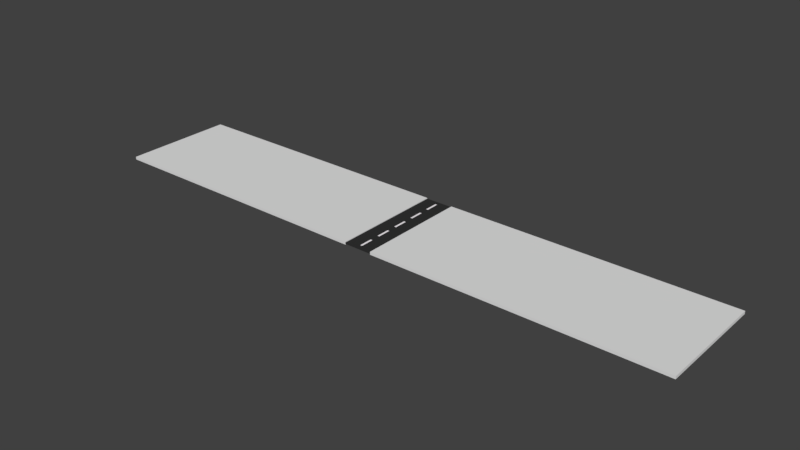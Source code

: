 # Source: section_1_model.blend  (saved by Blender 2.77.0; exported with 4.5.12 LTS)
import bpy
from mathutils import Matrix  # noqa: F401  (used for matrix-valued properties, if any)

bpy.ops.wm.read_factory_settings(use_empty=True)
scene = bpy.context.scene
scene.name = 'Scene'

# ---- collections
col_collection_1 = bpy.data.collections.new('Collection 1'); scene.collection.children.link(col_collection_1)

# ---- materials (node trees are filled in below, after node groups)
mat_material_000 = bpy.data.materials.new('Material.000')
mat_material_000.alpha_threshold = 0.0
mat_material_000.use_transparent_shadow = False
mat_material_000.diffuse_color = (0.0331, 0.0331, 0.0331, 1.0)
mat_material_000.roughness = 0.5
mat_material_003 = bpy.data.materials.new('Material.003')
mat_material_003.alpha_threshold = 0.0
mat_material_003.use_transparent_shadow = False
mat_material_003.diffuse_color = (1.0, 0.9576, 0.9893, 1.0)
mat_material_003.roughness = 0.5

# ---- material node trees

# ---- world
world_world = bpy.data.worlds.new('World'); scene.world = world_world
world_world.color = (0.05088, 0.05088, 0.05088)
world_world.use_sun_shadow = False
world_world.sun_shadow_jitter_overblur = 0.0
world_world.cycles.sampling_method = 'MANUAL'

# ---- meshes
me_cube = bpy.data.meshes.new('Cube')
me_cube.from_pydata([(-42.28, -16.02, -0.1), (-42.28, -16.02, 0.3), (-42.28, 0.0002146, -0.1), (-42.28, 0.0002146, 0.3), (-1.993, -16.02, -0.1), (-1.993, -16.02, 0.3), (-1.993, 0.0002146, -0.1), (-1.993, 0.0002146, 0.3)], [], [(1, 3, 2, 0), (3, 7, 6, 2), (7, 5, 4, 6), (5, 1, 0, 4), (0, 2, 6, 4), (5, 7, 3, 1)])
me_cube.use_remesh_preserve_volume = False
me_cube.use_remesh_preserve_attributes = False
me_cube.use_mirror_vertex_groups = False
me_cube.update()
me_cube_000 = bpy.data.meshes.new('Cube.000')
me_cube_000.from_pydata([(-2.005, -4.292e-06, -0.0005355), (-2.005, -4.292e-06, 0.1995), (1.995, -5.245e-06, -0.0005355), (1.995, -5.245e-06, 0.1995), (-2.005, -16.0, -0.0005355), (-2.005, -16.0, 0.1995), (1.995, -16.0, -0.0005355), (1.995, -16.0, 0.1995), (-1.433, -4.768e-06, 0.1995), (-0.8618, -4.768e-06, 0.1995), (-0.2903, -4.768e-06, 0.1995), (0.2811, -4.768e-06, 0.1995), (0.8525, -4.768e-06, 0.1995), (1.424, -4.768e-06, 0.1995), (1.424, -4.768e-06, -0.0005355), (0.8525, -4.768e-06, -0.0005355), (0.2811, -4.768e-06, -0.0005355), (-0.2903, -4.768e-06, -0.0005355), (-0.8618, -4.768e-06, -0.0005355), (-1.433, -4.768e-06, -0.0005355), (1.424, -16.0, 0.1995), (0.8525, -16.0, 0.1995), (0.2811, -16.0, 0.1995), (-0.2903, -16.0, 0.1995), (-0.8618, -16.0, 0.1995), (-1.433, -16.0, 0.1995), (-1.433, -16.0, -0.0005355), (-0.8618, -16.0, -0.0005355), (-0.2903, -16.0, -0.0005355), (0.2811, -16.0, -0.0005355), (0.8525, -16.0, -0.0005355), (1.424, -16.0, -0.0005355), (1.995, -0.64, 0.1995), (1.995, -1.28, 0.1995), (1.995, -1.92, 0.1995), (1.995, -2.56, 0.1995), (1.995, -3.2, 0.1995), (1.995, -3.84, 0.1995), (1.995, -4.48, 0.1995), (1.995, -5.12, 0.1995), (1.995, -5.76, 0.1995), (1.995, -6.4, 0.1995), (1.995, -7.04, 0.1995), (1.995, -7.68, 0.1995), (1.995, -8.32, 0.1995), (1.995, -8.96, 0.1995), (1.995, -9.6, 0.1995), (1.995, -10.24, 0.1995), (1.995, -10.88, 0.1995), (1.995, -11.52, 0.1995), (1.995, -12.16, 0.1995), (1.995, -12.8, 0.1995), (1.995, -13.44, 0.1995), (1.995, -14.08, 0.1995), (1.995, -14.72, 0.1995), (1.995, -15.36, 0.1995), (1.995, -15.36, -0.0005355), (1.995, -14.72, -0.0005355), (1.995, -14.08, -0.0005355), (1.995, -13.44, -0.0005355), (1.995, -12.8, -0.0005355), (1.995, -12.16, -0.0005355), (1.995, -11.52, -0.0005355), (1.995, -10.88, -0.0005355), (1.995, -10.24, -0.0005355), (1.995, -9.6, -0.0005355), (1.995, -8.96, -0.0005355), (1.995, -8.32, -0.0005355), (1.995, -7.68, -0.0005355), (1.995, -7.04, -0.0005355), (1.995, -6.4, -0.0005355), (1.995, -5.76, -0.0005355), (1.995, -5.12, -0.0005355), (1.995, -4.48, -0.0005355), (1.995, -3.84, -0.0005355), (1.995, -3.2, -0.0005355), (1.995, -2.56, -0.0005355), (1.995, -1.92, -0.0005355), (1.995, -1.28, -0.0005355), (1.995, -0.64, -0.0005355), (-2.005, -15.36, 0.1995), (-2.005, -14.72, 0.1995), (-2.005, -14.08, 0.1995), (-2.005, -13.44, 0.1995), (-2.005, -12.8, 0.1995), (-2.005, -12.16, 0.1995), (-2.005, -11.52, 0.1995), (-2.005, -10.88, 0.1995), (-2.005, -10.24, 0.1995), (-2.005, -9.6, 0.1995), (-2.005, -8.96, 0.1995), (-2.005, -8.32, 0.1995), (-2.005, -7.68, 0.1995), (-2.005, -7.04, 0.1995), (-2.005, -6.4, 0.1995), (-2.005, -5.76, 0.1995), (-2.005, -5.12, 0.1995), (-2.005, -4.48, 0.1995), (-2.005, -3.84, 0.1995), (-2.005, -3.2, 0.1995), (-2.005, -2.56, 0.1995), (-2.005, -1.92, 0.1995), (-2.005, -1.28, 0.1995), (-2.005, -0.64, 0.1995), (-2.005, -0.64, -0.0005355), (-2.005, -1.28, -0.0005355), (-2.005, -1.92, -0.0005355), (-2.005, -2.56, -0.0005355), (-2.005, -3.2, -0.0005355), (-2.005, -3.84, -0.0005355), (-2.005, -4.48, -0.0005355), (-2.005, -5.12, -0.0005355), (-2.005, -5.76, -0.0005355), (-2.005, -6.4, -0.0005355), (-2.005, -7.04, -0.0005355), (-2.005, -7.68, -0.0005355), (-2.005, -8.32, -0.0005355), (-2.005, -8.96, -0.0005355), (-2.005, -9.6, -0.0005355), (-2.005, -10.24, -0.0005355), (-2.005, -10.88, -0.0005355), (-2.005, -11.52, -0.0005355), (-2.005, -12.16, -0.0005355), (-2.005, -12.8, -0.0005355), (-2.005, -13.44, -0.0005355), (-2.005, -14.08, -0.0005355), (-2.005, -14.72, -0.0005355), (-2.005, -15.36, -0.0005355), (-1.433, -15.36, 0.1995), (-1.433, -14.72, 0.1995), (-1.433, -14.08, 0.1995), (-1.433, -13.44, 0.1995), (-1.433, -12.8, 0.1995), (-1.433, -12.16, 0.1995), (-1.433, -11.52, 0.1995), (-1.433, -10.88, 0.1995), (-1.433, -10.24, 0.1995), (-1.433, -9.6, 0.1995), (-1.433, -8.96, 0.1995), (-1.433, -8.32, 0.1995), (-1.433, -7.68, 0.1995), (-1.433, -7.04, 0.1995), (-1.433, -6.4, 0.1995), (-1.433, -5.76, 0.1995), (-1.433, -5.12, 0.1995), (-1.433, -4.48, 0.1995), (-1.433, -3.84, 0.1995), (-1.433, -3.2, 0.1995), (-1.433, -2.56, 0.1995), (-1.433, -1.92, 0.1995), (-1.433, -1.28, 0.1995), (-1.433, -0.64, 0.1995), (-0.8618, -15.36, 0.1995), (-0.8618, -14.72, 0.1995), (-0.8618, -14.08, 0.1995), (-0.8618, -13.44, 0.1995), (-0.8618, -12.8, 0.1995), (-0.8618, -12.16, 0.1995), (-0.8618, -11.52, 0.1995), (-0.8618, -10.88, 0.1995), (-0.8618, -10.24, 0.1995), (-0.8618, -9.6, 0.1995), (-0.8618, -8.96, 0.1995), (-0.8618, -8.32, 0.1995), (-0.8618, -7.68, 0.1995), (-0.8618, -7.04, 0.1995), (-0.8618, -6.4, 0.1995), (-0.8618, -5.76, 0.1995), (-0.8618, -5.12, 0.1995), (-0.8618, -4.48, 0.1995), (-0.8618, -3.84, 0.1995), (-0.8618, -3.2, 0.1995), (-0.8618, -2.56, 0.1995), (-0.8618, -1.92, 0.1995), (-0.8618, -1.28, 0.1995), (-0.8618, -0.64, 0.1995), (-0.2903, -15.36, 0.1995), (-0.2903, -14.72, 0.1995), (-0.2903, -14.08, 0.1995), (-0.2903, -13.44, 0.1995), (-0.2903, -12.8, 0.1995), (-0.2903, -12.16, 0.1995), (-0.2903, -11.52, 0.1995), (-0.2903, -10.88, 0.1995), (-0.2903, -10.24, 0.1995), (-0.2903, -9.6, 0.1995), (-0.2903, -8.96, 0.1995), (-0.2903, -8.32, 0.1995), (-0.2903, -7.68, 0.1995), (-0.2903, -7.04, 0.1995), (-0.2903, -6.4, 0.1995), (-0.2903, -5.76, 0.1995), (-0.2903, -5.12, 0.1995), (-0.2903, -4.48, 0.1995), (-0.2903, -3.84, 0.1995), (-0.2903, -3.2, 0.1995), (-0.2903, -2.56, 0.1995), (-0.2903, -1.92, 0.1995), (-0.2903, -1.28, 0.1995), (-0.2903, -0.64, 0.1995), (0.2811, -15.36, 0.1995), (0.2811, -14.72, 0.1995), (0.2811, -14.08, 0.1995), (0.2811, -13.44, 0.1995), (0.2811, -12.8, 0.1995), (0.2811, -12.16, 0.1995), (0.2811, -11.52, 0.1995), (0.2811, -10.88, 0.1995), (0.2811, -10.24, 0.1995), (0.2811, -9.6, 0.1995), (0.2811, -8.96, 0.1995), (0.2811, -8.32, 0.1995), (0.2811, -7.68, 0.1995), (0.2811, -7.04, 0.1995), (0.2811, -6.4, 0.1995), (0.2811, -5.76, 0.1995), (0.2811, -5.12, 0.1995), (0.2811, -4.48, 0.1995), (0.2811, -3.84, 0.1995), (0.2811, -3.2, 0.1995), (0.2811, -2.56, 0.1995), (0.2811, -1.92, 0.1995), (0.2811, -1.28, 0.1995), (0.2811, -0.64, 0.1995), (0.8525, -15.36, 0.1995), (0.8525, -14.72, 0.1995), (0.8525, -14.08, 0.1995), (0.8525, -13.44, 0.1995), (0.8525, -12.8, 0.1995), (0.8525, -12.16, 0.1995), (0.8525, -11.52, 0.1995), (0.8525, -10.88, 0.1995), (0.8525, -10.24, 0.1995), (0.8525, -9.6, 0.1995), (0.8525, -8.96, 0.1995), (0.8525, -8.32, 0.1995), (0.8525, -7.68, 0.1995), (0.8525, -7.04, 0.1995), (0.8525, -6.4, 0.1995), (0.8525, -5.76, 0.1995), (0.8525, -5.12, 0.1995), (0.8525, -4.48, 0.1995), (0.8525, -3.84, 0.1995), (0.8525, -3.2, 0.1995), (0.8525, -2.56, 0.1995), (0.8525, -1.92, 0.1995), (0.8525, -1.28, 0.1995), (0.8525, -0.64, 0.1995), (1.424, -15.36, 0.1995), (1.424, -14.72, 0.1995), (1.424, -14.08, 0.1995), (1.424, -13.44, 0.1995), (1.424, -12.8, 0.1995), (1.424, -12.16, 0.1995), (1.424, -11.52, 0.1995), (1.424, -10.88, 0.1995), (1.424, -10.24, 0.1995), (1.424, -9.6, 0.1995), (1.424, -8.96, 0.1995), (1.424, -8.32, 0.1995), (1.424, -7.68, 0.1995), (1.424, -7.04, 0.1995), (1.424, -6.4, 0.1995), (1.424, -5.76, 0.1995), (1.424, -5.12, 0.1995), (1.424, -4.48, 0.1995), (1.424, -3.84, 0.1995), (1.424, -3.2, 0.1995), (1.424, -2.56, 0.1995), (1.424, -1.92, 0.1995), (1.424, -1.28, 0.1995), (1.424, -0.64, 0.1995), (-1.433, -0.64, -0.0005355), (-1.433, -1.28, -0.0005355), (-1.433, -1.92, -0.0005355), (-1.433, -2.56, -0.0005355), (-1.433, -3.2, -0.0005355), (-1.433, -3.84, -0.0005355), (-1.433, -4.48, -0.0005355), (-1.433, -5.12, -0.0005355), (-1.433, -5.76, -0.0005355), (-1.433, -6.4, -0.0005355), (-1.433, -7.04, -0.0005355), (-1.433, -7.68, -0.0005355), (-1.433, -8.32, -0.0005355), (-1.433, -8.96, -0.0005355), (-1.433, -9.6, -0.0005355), (-1.433, -10.24, -0.0005355), (-1.433, -10.88, -0.0005355), (-1.433, -11.52, -0.0005355), (-1.433, -12.16, -0.0005355), (-1.433, -12.8, -0.0005355), (-1.433, -13.44, -0.0005355), (-1.433, -14.08, -0.0005355), (-1.433, -14.72, -0.0005355), (-1.433, -15.36, -0.0005355), (-0.8618, -0.64, -0.0005355), (-0.8618, -1.28, -0.0005355), (-0.8618, -1.92, -0.0005355), (-0.8618, -2.56, -0.0005355), (-0.8618, -3.2, -0.0005355), (-0.8618, -3.84, -0.0005355), (-0.8618, -4.48, -0.0005355), (-0.8618, -5.12, -0.0005355), (-0.8618, -5.76, -0.0005355), (-0.8618, -6.4, -0.0005355), (-0.8618, -7.04, -0.0005355), (-0.8618, -7.68, -0.0005355), (-0.8618, -8.32, -0.0005355), (-0.8618, -8.96, -0.0005355), (-0.8618, -9.6, -0.0005355), (-0.8618, -10.24, -0.0005355), (-0.8618, -10.88, -0.0005355), (-0.8618, -11.52, -0.0005355), (-0.8618, -12.16, -0.0005355), (-0.8618, -12.8, -0.0005355), (-0.8618, -13.44, -0.0005355), (-0.8618, -14.08, -0.0005355), (-0.8618, -14.72, -0.0005355), (-0.8618, -15.36, -0.0005355), (-0.2903, -0.64, -0.0005355), (-0.2903, -1.28, -0.0005355), (-0.2903, -1.92, -0.0005355), (-0.2903, -2.56, -0.0005355), (-0.2903, -3.2, -0.0005355), (-0.2903, -3.84, -0.0005355), (-0.2903, -4.48, -0.0005355), (-0.2903, -5.12, -0.0005355), (-0.2903, -5.76, -0.0005355), (-0.2903, -6.4, -0.0005355), (-0.2903, -7.04, -0.0005355), (-0.2903, -7.68, -0.0005355), (-0.2903, -8.32, -0.0005355), (-0.2903, -8.96, -0.0005355), (-0.2903, -9.6, -0.0005355), (-0.2903, -10.24, -0.0005355), (-0.2903, -10.88, -0.0005355), (-0.2903, -11.52, -0.0005355), (-0.2903, -12.16, -0.0005355), (-0.2903, -12.8, -0.0005355), (-0.2903, -13.44, -0.0005355), (-0.2903, -14.08, -0.0005355), (-0.2903, -14.72, -0.0005355), (-0.2903, -15.36, -0.0005355), (0.2811, -0.64, -0.0005355), (0.2811, -1.28, -0.0005355), (0.2811, -1.92, -0.0005355), (0.2811, -2.56, -0.0005355), (0.2811, -3.2, -0.0005355), (0.2811, -3.84, -0.0005355), (0.2811, -4.48, -0.0005355), (0.2811, -5.12, -0.0005355), (0.2811, -5.76, -0.0005355), (0.2811, -6.4, -0.0005355), (0.2811, -7.04, -0.0005355), (0.2811, -7.68, -0.0005355), (0.2811, -8.32, -0.0005355), (0.2811, -8.96, -0.0005355), (0.2811, -9.6, -0.0005355), (0.2811, -10.24, -0.0005355), (0.2811, -10.88, -0.0005355), (0.2811, -11.52, -0.0005355), (0.2811, -12.16, -0.0005355), (0.2811, -12.8, -0.0005355), (0.2811, -13.44, -0.0005355), (0.2811, -14.08, -0.0005355), (0.2811, -14.72, -0.0005355), (0.2811, -15.36, -0.0005355), (0.8525, -0.64, -0.0005355), (0.8525, -1.28, -0.0005355), (0.8525, -1.92, -0.0005355), (0.8525, -2.56, -0.0005355), (0.8525, -3.2, -0.0005355), (0.8525, -3.84, -0.0005355), (0.8525, -4.48, -0.0005355), (0.8525, -5.12, -0.0005355), (0.8525, -5.76, -0.0005355), (0.8525, -6.4, -0.0005355), (0.8525, -7.04, -0.0005355), (0.8525, -7.68, -0.0005355), (0.8525, -8.32, -0.0005355), (0.8525, -8.96, -0.0005355), (0.8525, -9.6, -0.0005355), (0.8525, -10.24, -0.0005355), (0.8525, -10.88, -0.0005355), (0.8525, -11.52, -0.0005355), (0.8525, -12.16, -0.0005355), (0.8525, -12.8, -0.0005355), (0.8525, -13.44, -0.0005355), (0.8525, -14.08, -0.0005355), (0.8525, -14.72, -0.0005355), (0.8525, -15.36, -0.0005355), (1.424, -0.64, -0.0005355), (1.424, -1.28, -0.0005355), (1.424, -1.92, -0.0005355), (1.424, -2.56, -0.0005355), (1.424, -3.2, -0.0005355), (1.424, -3.84, -0.0005355), (1.424, -4.48, -0.0005355), (1.424, -5.12, -0.0005355), (1.424, -5.76, -0.0005355), (1.424, -6.4, -0.0005355), (1.424, -7.04, -0.0005355), (1.424, -7.68, -0.0005355), (1.424, -8.32, -0.0005355), (1.424, -8.96, -0.0005355), (1.424, -9.6, -0.0005355), (1.424, -10.24, -0.0005355), (1.424, -10.88, -0.0005355), (1.424, -11.52, -0.0005355), (1.424, -12.16, -0.0005355), (1.424, -12.8, -0.0005355), (1.424, -13.44, -0.0005355), (1.424, -14.08, -0.0005355), (1.424, -14.72, -0.0005355), (1.424, -15.36, -0.0005355), (-0.1475, -4.768e-06, 0.1995), (-0.004618, -4.768e-06, 0.1995), (0.1382, -4.768e-06, 0.1995), (0.1382, -4.768e-06, -0.0005355), (-0.004618, -4.768e-06, -0.0005355), (-0.1475, -4.768e-06, -0.0005355), (0.1382, -16.0, 0.1995), (-0.004622, -16.0, 0.1995), (-0.1475, -16.0, 0.1995), (-0.1475, -16.0, -0.0005355), (-0.004622, -16.0, -0.0005355), (0.1382, -16.0, -0.0005355), (0.1382, -0.64, -0.0005355), (-0.004618, -0.64, -0.0005355), (-0.1475, -0.64, -0.0005355), (0.1382, -1.28, -0.0005355), (-0.004619, -1.28, -0.0005355), (-0.1475, -1.28, -0.0005355), (0.1382, -1.92, -0.0005355), (-0.004619, -1.92, -0.0005355), (-0.1475, -1.92, -0.0005355), (0.1382, -2.56, -0.0005355), (-0.004619, -2.56, -0.0005355), (-0.1475, -2.56, -0.0005355), (0.1382, -3.2, -0.0005355), (-0.004619, -3.2, -0.0005355), (-0.1475, -3.2, -0.0005355), (0.1382, -3.84, -0.0005355), (-0.004619, -3.84, -0.0005355), (-0.1475, -3.84, -0.0005355), (0.1382, -4.48, -0.0005355), (-0.004619, -4.48, -0.0005355), (-0.1475, -4.48, -0.0005355), (0.1382, -5.12, -0.0005355), (-0.004619, -5.12, -0.0005355), (-0.1475, -5.12, -0.0005355), (0.1382, -5.76, -0.0005355), (-0.00462, -5.76, -0.0005355), (-0.1475, -5.76, -0.0005355), (0.1382, -6.4, -0.0005355), (-0.00462, -6.4, -0.0005355), (-0.1475, -6.4, -0.0005355), (0.1382, -7.04, -0.0005355), (-0.00462, -7.04, -0.0005355), (-0.1475, -7.04, -0.0005355), (0.1382, -7.68, -0.0005355), (-0.00462, -7.68, -0.0005355), (-0.1475, -7.68, -0.0005355), (0.1382, -8.32, -0.0005355), (-0.00462, -8.32, -0.0005355), (-0.1475, -8.32, -0.0005355), (0.1382, -8.96, -0.0005355), (-0.00462, -8.96, -0.0005355), (-0.1475, -8.96, -0.0005355), (0.1382, -9.6, -0.0005355), (-0.004621, -9.6, -0.0005355), (-0.1475, -9.6, -0.0005355), (0.1382, -10.24, -0.0005355), (-0.004621, -10.24, -0.0005355), (-0.1475, -10.24, -0.0005355), (0.1382, -10.88, -0.0005355), (-0.004621, -10.88, -0.0005355), (-0.1475, -10.88, -0.0005355), (0.1382, -11.52, -0.0005355), (-0.004621, -11.52, -0.0005355), (-0.1475, -11.52, -0.0005355), (0.1382, -12.16, -0.0005355), (-0.004621, -12.16, -0.0005355), (-0.1475, -12.16, -0.0005355), (0.1382, -12.8, -0.0005355), (-0.004621, -12.8, -0.0005355), (-0.1475, -12.8, -0.0005355), (0.1382, -13.44, -0.0005355), (-0.004621, -13.44, -0.0005355), (-0.1475, -13.44, -0.0005355), (0.1382, -14.08, -0.0005355), (-0.004622, -14.08, -0.0005355), (-0.1475, -14.08, -0.0005355), (0.1382, -14.72, -0.0005355), (-0.004622, -14.72, -0.0005355), (-0.1475, -14.72, -0.0005355), (0.1382, -15.36, -0.0005355), (-0.004622, -15.36, -0.0005355), (-0.1475, -15.36, -0.0005355), (0.1382, -15.36, 0.1995), (-0.004622, -15.36, 0.1995), (-0.1475, -15.36, 0.1995), (0.1382, -14.72, 0.1995), (-0.004622, -14.72, 0.1995), (-0.1475, -14.72, 0.1995), (0.1382, -14.08, 0.1995), (-0.004622, -14.08, 0.1995), (-0.1475, -14.08, 0.1995), (0.1382, -13.44, 0.1995), (-0.004621, -13.44, 0.1995), (-0.1475, -13.44, 0.1995), (0.1382, -12.8, 0.1995), (-0.004621, -12.8, 0.1995), (-0.1475, -12.8, 0.1995), (0.1382, -12.16, 0.1995), (-0.004621, -12.16, 0.1995), (-0.1475, -12.16, 0.1995), (0.1382, -11.52, 0.1995), (-0.004621, -11.52, 0.1995), (-0.1475, -11.52, 0.1995), (0.1382, -10.88, 0.1995), (-0.004621, -10.88, 0.1995), (-0.1475, -10.88, 0.1995), (0.1382, -10.24, 0.1995), (-0.004621, -10.24, 0.1995), (-0.1475, -10.24, 0.1995), (0.1382, -9.6, 0.1995), (-0.004621, -9.6, 0.1995), (-0.1475, -9.6, 0.1995), (0.1382, -8.96, 0.1995), (-0.00462, -8.96, 0.1995), (-0.1475, -8.96, 0.1995), (0.1382, -8.32, 0.1995), (-0.00462, -8.32, 0.1995), (-0.1475, -8.32, 0.1995), (0.1382, -7.68, 0.1995), (-0.00462, -7.68, 0.1995), (-0.1475, -7.68, 0.1995), (0.1382, -7.04, 0.1995), (-0.00462, -7.04, 0.1995), (-0.1475, -7.04, 0.1995), (0.1382, -6.4, 0.1995), (-0.00462, -6.4, 0.1995), (-0.1475, -6.4, 0.1995), (0.1382, -5.76, 0.1995), (-0.00462, -5.76, 0.1995), (-0.1475, -5.76, 0.1995), (0.1382, -5.12, 0.1995), (-0.004619, -5.12, 0.1995), (-0.1475, -5.12, 0.1995), (0.1382, -4.48, 0.1995), (-0.004619, -4.48, 0.1995), (-0.1475, -4.48, 0.1995), (0.1382, -3.84, 0.1995), (-0.004619, -3.84, 0.1995), (-0.1475, -3.84, 0.1995), (0.1382, -3.2, 0.1995), (-0.004619, -3.2, 0.1995), (-0.1475, -3.2, 0.1995), (0.1382, -2.56, 0.1995), (-0.004619, -2.56, 0.1995), (-0.1475, -2.56, 0.1995), (0.1382, -1.92, 0.1995), (-0.004619, -1.92, 0.1995), (-0.1475, -1.92, 0.1995), (0.1382, -1.28, 0.1995), (-0.004619, -1.28, 0.1995), (-0.1475, -1.28, 0.1995), (0.1382, -0.64, 0.1995), (-0.004618, -0.64, 0.1995), (-0.1475, -0.64, 0.1995)], [], [(13, 3, 2, 14), (55, 7, 6, 56), (25, 5, 4, 26), (103, 1, 0, 104), (415, 56, 6, 31), (271, 32, 3, 13), (103, 151, 8, 1), (151, 175, 9, 8), (175, 199, 10, 9), (569, 223, 11, 418), (223, 247, 12, 11), (247, 271, 13, 12), (127, 295, 26, 4), (295, 319, 27, 26), (319, 343, 28, 27), (497, 367, 29, 427), (367, 391, 30, 29), (391, 415, 31, 30), (7, 20, 31, 6), (20, 21, 30, 31), (21, 22, 29, 30), (424, 23, 28, 425), (23, 24, 27, 28), (24, 25, 26, 27), (1, 8, 19, 0), (8, 9, 18, 19), (9, 10, 17, 18), (418, 11, 16, 419), (11, 12, 15, 16), (12, 13, 14, 15), (15, 14, 392, 368), (368, 392, 393, 369), (369, 393, 394, 370), (370, 394, 395, 371), (371, 395, 396, 372), (372, 396, 397, 373), (373, 397, 398, 374), (374, 398, 399, 375), (375, 399, 400, 376), (376, 400, 401, 377), (377, 401, 402, 378), (378, 402, 403, 379), (379, 403, 404, 380), (380, 404, 405, 381), (381, 405, 406, 382), (382, 406, 407, 383), (383, 407, 408, 384), (384, 408, 409, 385), (385, 409, 410, 386), (386, 410, 411, 387), (387, 411, 412, 388), (388, 412, 413, 389), (389, 413, 414, 390), (390, 414, 415, 391), (16, 15, 368, 344), (344, 368, 369, 345), (345, 369, 370, 346), (346, 370, 371, 347), (347, 371, 372, 348), (348, 372, 373, 349), (349, 373, 374, 350), (350, 374, 375, 351), (351, 375, 376, 352), (352, 376, 377, 353), (353, 377, 378, 354), (354, 378, 379, 355), (355, 379, 380, 356), (356, 380, 381, 357), (357, 381, 382, 358), (358, 382, 383, 359), (359, 383, 384, 360), (360, 384, 385, 361), (361, 385, 386, 362), (362, 386, 387, 363), (363, 387, 388, 364), (364, 388, 389, 365), (365, 389, 390, 366), (366, 390, 391, 367), (419, 16, 344, 428), (428, 344, 345, 431), (431, 345, 346, 434), (434, 346, 347, 437), (437, 347, 348, 440), (440, 348, 349, 443), (443, 349, 350, 446), (446, 350, 351, 449), (449, 351, 352, 452), (452, 352, 353, 455), (455, 353, 354, 458), (458, 354, 355, 461), (461, 355, 356, 464), (464, 356, 357, 467), (467, 357, 358, 470), (470, 358, 359, 473), (473, 359, 360, 476), (476, 360, 361, 479), (479, 361, 362, 482), (482, 362, 363, 485), (485, 363, 364, 488), (488, 364, 365, 491), (491, 365, 366, 494), (494, 366, 367, 497), (18, 17, 320, 296), (296, 320, 321, 297), (297, 321, 322, 298), (298, 322, 323, 299), (299, 323, 324, 300), (300, 324, 325, 301), (301, 325, 326, 302), (302, 326, 327, 303), (303, 327, 328, 304), (304, 328, 329, 305), (305, 329, 330, 306), (306, 330, 331, 307), (307, 331, 332, 308), (308, 332, 333, 309), (309, 333, 334, 310), (310, 334, 335, 311), (311, 335, 336, 312), (312, 336, 337, 313), (313, 337, 338, 314), (314, 338, 339, 315), (315, 339, 340, 316), (316, 340, 341, 317), (317, 341, 342, 318), (318, 342, 343, 319), (19, 18, 296, 272), (272, 296, 297, 273), (273, 297, 298, 274), (274, 298, 299, 275), (275, 299, 300, 276), (276, 300, 301, 277), (277, 301, 302, 278), (278, 302, 303, 279), (279, 303, 304, 280), (280, 304, 305, 281), (281, 305, 306, 282), (282, 306, 307, 283), (283, 307, 308, 284), (284, 308, 309, 285), (285, 309, 310, 286), (286, 310, 311, 287), (287, 311, 312, 288), (288, 312, 313, 289), (289, 313, 314, 290), (290, 314, 315, 291), (291, 315, 316, 292), (292, 316, 317, 293), (293, 317, 318, 294), (294, 318, 319, 295), (0, 19, 272, 104), (104, 272, 273, 105), (105, 273, 274, 106), (106, 274, 275, 107), (107, 275, 276, 108), (108, 276, 277, 109), (109, 277, 278, 110), (110, 278, 279, 111), (111, 279, 280, 112), (112, 280, 281, 113), (113, 281, 282, 114), (114, 282, 283, 115), (115, 283, 284, 116), (116, 284, 285, 117), (117, 285, 286, 118), (118, 286, 287, 119), (119, 287, 288, 120), (120, 288, 289, 121), (121, 289, 290, 122), (122, 290, 291, 123), (123, 291, 292, 124), (124, 292, 293, 125), (125, 293, 294, 126), (126, 294, 295, 127), (21, 20, 248, 224), (224, 248, 249, 225), (225, 249, 250, 226), (226, 250, 251, 227), (227, 251, 252, 228), (228, 252, 253, 229), (229, 253, 254, 230), (230, 254, 255, 231), (231, 255, 256, 232), (232, 256, 257, 233), (233, 257, 258, 234), (234, 258, 259, 235), (235, 259, 260, 236), (236, 260, 261, 237), (237, 261, 262, 238), (238, 262, 263, 239), (239, 263, 264, 240), (240, 264, 265, 241), (241, 265, 266, 242), (242, 266, 267, 243), (243, 267, 268, 244), (244, 268, 269, 245), (245, 269, 270, 246), (246, 270, 271, 247), (22, 21, 224, 200), (200, 224, 225, 201), (201, 225, 226, 202), (202, 226, 227, 203), (203, 227, 228, 204), (204, 228, 229, 205), (205, 229, 230, 206), (206, 230, 231, 207), (207, 231, 232, 208), (208, 232, 233, 209), (209, 233, 234, 210), (210, 234, 235, 211), (211, 235, 236, 212), (212, 236, 237, 213), (213, 237, 238, 214), (214, 238, 239, 215), (215, 239, 240, 216), (216, 240, 241, 217), (217, 241, 242, 218), (218, 242, 243, 219), (219, 243, 244, 220), (220, 244, 245, 221), (221, 245, 246, 222), (222, 246, 247, 223), (422, 22, 200, 500), (500, 200, 201, 503), (503, 201, 202, 506), (506, 202, 203, 509), (509, 203, 204, 512), (512, 204, 205, 515), (515, 205, 206, 518), (518, 206, 207, 521), (521, 207, 208, 524), (524, 208, 209, 527), (527, 209, 210, 530), (530, 210, 211, 533), (533, 211, 212, 536), (536, 212, 213, 539), (539, 213, 214, 542), (542, 214, 215, 545), (545, 215, 216, 548), (548, 216, 217, 551), (551, 217, 218, 554), (554, 218, 219, 557), (557, 219, 220, 560), (560, 220, 221, 563), (563, 221, 222, 566), (566, 222, 223, 569), (24, 23, 176, 152), (152, 176, 177, 153), (153, 177, 178, 154), (154, 178, 179, 155), (155, 179, 180, 156), (156, 180, 181, 157), (157, 181, 182, 158), (158, 182, 183, 159), (159, 183, 184, 160), (160, 184, 185, 161), (161, 185, 186, 162), (162, 186, 187, 163), (163, 187, 188, 164), (164, 188, 189, 165), (165, 189, 190, 166), (166, 190, 191, 167), (167, 191, 192, 168), (168, 192, 193, 169), (169, 193, 194, 170), (170, 194, 195, 171), (171, 195, 196, 172), (172, 196, 197, 173), (173, 197, 198, 174), (174, 198, 199, 175), (25, 24, 152, 128), (128, 152, 153, 129), (129, 153, 154, 130), (130, 154, 155, 131), (131, 155, 156, 132), (132, 156, 157, 133), (133, 157, 158, 134), (134, 158, 159, 135), (135, 159, 160, 136), (136, 160, 161, 137), (137, 161, 162, 138), (138, 162, 163, 139), (139, 163, 164, 140), (140, 164, 165, 141), (141, 165, 166, 142), (142, 166, 167, 143), (143, 167, 168, 144), (144, 168, 169, 145), (145, 169, 170, 146), (146, 170, 171, 147), (147, 171, 172, 148), (148, 172, 173, 149), (149, 173, 174, 150), (150, 174, 175, 151), (5, 25, 128, 80), (80, 128, 129, 81), (81, 129, 130, 82), (82, 130, 131, 83), (83, 131, 132, 84), (84, 132, 133, 85), (85, 133, 134, 86), (86, 134, 135, 87), (87, 135, 136, 88), (88, 136, 137, 89), (89, 137, 138, 90), (90, 138, 139, 91), (91, 139, 140, 92), (92, 140, 141, 93), (93, 141, 142, 94), (94, 142, 143, 95), (95, 143, 144, 96), (96, 144, 145, 97), (97, 145, 146, 98), (98, 146, 147, 99), (99, 147, 148, 100), (100, 148, 149, 101), (101, 149, 150, 102), (102, 150, 151, 103), (20, 7, 55, 248), (248, 55, 54, 249), (249, 54, 53, 250), (250, 53, 52, 251), (251, 52, 51, 252), (252, 51, 50, 253), (253, 50, 49, 254), (254, 49, 48, 255), (255, 48, 47, 256), (256, 47, 46, 257), (257, 46, 45, 258), (258, 45, 44, 259), (259, 44, 43, 260), (260, 43, 42, 261), (261, 42, 41, 262), (262, 41, 40, 263), (263, 40, 39, 264), (264, 39, 38, 265), (265, 38, 37, 266), (266, 37, 36, 267), (267, 36, 35, 268), (268, 35, 34, 269), (269, 34, 33, 270), (270, 33, 32, 271), (14, 2, 79, 392), (392, 79, 78, 393), (393, 78, 77, 394), (394, 77, 76, 395), (395, 76, 75, 396), (396, 75, 74, 397), (397, 74, 73, 398), (398, 73, 72, 399), (399, 72, 71, 400), (400, 71, 70, 401), (401, 70, 69, 402), (402, 69, 68, 403), (403, 68, 67, 404), (404, 67, 66, 405), (405, 66, 65, 406), (406, 65, 64, 407), (407, 64, 63, 408), (408, 63, 62, 409), (409, 62, 61, 410), (410, 61, 60, 411), (411, 60, 59, 412), (412, 59, 58, 413), (413, 58, 57, 414), (414, 57, 56, 415), (5, 80, 127, 4), (80, 81, 126, 127), (81, 82, 125, 126), (82, 83, 124, 125), (83, 84, 123, 124), (84, 85, 122, 123), (85, 86, 121, 122), (86, 87, 120, 121), (87, 88, 119, 120), (88, 89, 118, 119), (89, 90, 117, 118), (90, 91, 116, 117), (91, 92, 115, 116), (92, 93, 114, 115), (93, 94, 113, 114), (94, 95, 112, 113), (95, 96, 111, 112), (96, 97, 110, 111), (97, 98, 109, 110), (98, 99, 108, 109), (99, 100, 107, 108), (100, 101, 106, 107), (101, 102, 105, 106), (102, 103, 104, 105), (3, 32, 79, 2), (32, 33, 78, 79), (33, 34, 77, 78), (34, 35, 76, 77), (35, 36, 75, 76), (36, 37, 74, 75), (37, 38, 73, 74), (38, 39, 72, 73), (39, 40, 71, 72), (40, 41, 70, 71), (41, 42, 69, 70), (42, 43, 68, 69), (43, 44, 67, 68), (44, 45, 66, 67), (45, 46, 65, 66), (46, 47, 64, 65), (47, 48, 63, 64), (48, 49, 62, 63), (49, 50, 61, 62), (50, 51, 60, 61), (51, 52, 59, 60), (52, 53, 58, 59), (53, 54, 57, 58), (54, 55, 56, 57), (198, 568, 571, 199), (568, 567, 570, 571), (567, 566, 569, 570), (197, 565, 568, 198), (565, 564, 567, 568), (564, 563, 566, 567), (196, 562, 565, 197), (562, 561, 564, 565), (561, 560, 563, 564), (195, 559, 562, 196), (559, 558, 561, 562), (558, 557, 560, 561), (194, 556, 559, 195), (556, 555, 558, 559), (555, 554, 557, 558), (193, 553, 556, 194), (553, 552, 555, 556), (552, 551, 554, 555), (192, 550, 553, 193), (550, 549, 552, 553), (549, 548, 551, 552), (191, 547, 550, 192), (547, 546, 549, 550), (546, 545, 548, 549), (190, 544, 547, 191), (544, 543, 546, 547), (543, 542, 545, 546), (189, 541, 544, 190), (541, 540, 543, 544), (540, 539, 542, 543), (188, 538, 541, 189), (538, 537, 540, 541), (537, 536, 539, 540), (187, 535, 538, 188), (535, 534, 537, 538), (534, 533, 536, 537), (186, 532, 535, 187), (532, 531, 534, 535), (531, 530, 533, 534), (185, 529, 532, 186), (529, 528, 531, 532), (528, 527, 530, 531), (184, 526, 529, 185), (526, 525, 528, 529), (525, 524, 527, 528), (183, 523, 526, 184), (523, 522, 525, 526), (522, 521, 524, 525), (182, 520, 523, 183), (520, 519, 522, 523), (519, 518, 521, 522), (181, 517, 520, 182), (517, 516, 519, 520), (516, 515, 518, 519), (180, 514, 517, 181), (514, 513, 516, 517), (513, 512, 515, 516), (179, 511, 514, 180), (511, 510, 513, 514), (510, 509, 512, 513), (178, 508, 511, 179), (508, 507, 510, 511), (507, 506, 509, 510), (177, 505, 508, 178), (505, 504, 507, 508), (504, 503, 506, 507), (176, 502, 505, 177), (502, 501, 504, 505), (501, 500, 503, 504), (23, 424, 502, 176), (424, 423, 501, 502), (423, 422, 500, 501), (342, 496, 499, 343), (496, 495, 498, 499), (495, 494, 497, 498), (341, 493, 496, 342), (493, 492, 495, 496), (492, 491, 494, 495), (340, 490, 493, 341), (490, 489, 492, 493), (489, 488, 491, 492), (339, 487, 490, 340), (487, 486, 489, 490), (486, 485, 488, 489), (338, 484, 487, 339), (484, 483, 486, 487), (483, 482, 485, 486), (337, 481, 484, 338), (481, 480, 483, 484), (480, 479, 482, 483), (336, 478, 481, 337), (478, 477, 480, 481), (477, 476, 479, 480), (335, 475, 478, 336), (475, 474, 477, 478), (474, 473, 476, 477), (334, 472, 475, 335), (472, 471, 474, 475), (471, 470, 473, 474), (333, 469, 472, 334), (469, 468, 471, 472), (468, 467, 470, 471), (332, 466, 469, 333), (466, 465, 468, 469), (465, 464, 467, 468), (331, 463, 466, 332), (463, 462, 465, 466), (462, 461, 464, 465), (330, 460, 463, 331), (460, 459, 462, 463), (459, 458, 461, 462), (329, 457, 460, 330), (457, 456, 459, 460), (456, 455, 458, 459), (328, 454, 457, 329), (454, 453, 456, 457), (453, 452, 455, 456), (327, 451, 454, 328), (451, 450, 453, 454), (450, 449, 452, 453), (326, 448, 451, 327), (448, 447, 450, 451), (447, 446, 449, 450), (325, 445, 448, 326), (445, 444, 447, 448), (444, 443, 446, 447), (324, 442, 445, 325), (442, 441, 444, 445), (441, 440, 443, 444), (323, 439, 442, 324), (439, 438, 441, 442), (438, 437, 440, 441), (322, 436, 439, 323), (436, 435, 438, 439), (435, 434, 437, 438), (321, 433, 436, 322), (433, 432, 435, 436), (432, 431, 434, 435), (320, 430, 433, 321), (430, 429, 432, 433), (429, 428, 431, 432), (17, 421, 430, 320), (421, 420, 429, 430), (420, 419, 428, 429), (10, 416, 421, 17), (416, 417, 420, 421), (417, 418, 419, 420), (22, 422, 427, 29), (422, 423, 426, 427), (423, 424, 425, 426), (343, 499, 425, 28), (499, 498, 426, 425), (498, 497, 427, 426), (199, 571, 416, 10), (571, 570, 417, 416), (570, 569, 418, 417)])
me_cube_000.polygons.foreach_set('material_index', [0, 0, 0, 0, 0, 0, 0, 0, 0, 0, 0, 0, 0, 0, 0, 0, 0, 0, 0, 0, 0, 0, 0, 0, 0, 0, 0, 0, 0, 0, 0, 0, 0, 0, 0, 0, 0, 0, 0, 0, 0, 0, 0, 0, 0, 0, 0, 0, 0, 0, 0, 0, 0, 0, 0, 0, 0, 0, 0, 0, 0, 0, 0, 0, 0, 0, 0, 0, 0, 0, 0, 0, 0, 0, 0, 0, 0, 0, 0, 0, 0, 0, 0, 0, 0, 0, 0, 0, 0, 0, 0, 0, 0, 0, 0, 0, 0, 0, 0, 0, 0, 0, 0, 0, 0, 0, 0, 0, 0, 0, 0, 0, 0, 0, 0, 0, 0, 0, 0, 0, 0, 0, 0, 0, 0, 0, 0, 0, 0, 0, 0, 0, 0, 0, 0, 0, 0, 0, 0, 0, 0, 0, 0, 0, 0, 0, 0, 0, 0, 0, 0, 0, 0, 0, 0, 0, 0, 0, 0, 0, 0, 0, 0, 0, 0, 0, 0, 0, 0, 0, 0, 0, 0, 0, 0, 0, 0, 0, 0, 0, 0, 0, 0, 0, 0, 0, 0, 0, 0, 0, 0, 0, 0, 0, 0, 0, 0, 0, 0, 0, 0, 0, 0, 0, 0, 0, 0, 0, 0, 0, 0, 0, 0, 0, 0, 0, 0, 0, 0, 0, 0, 0, 0, 0, 0, 0, 0, 0, 0, 0, 0, 0, 0, 0, 0, 0, 0, 0, 0, 0, 0, 0, 0, 0, 0, 0, 0, 0, 0, 0, 0, 0, 0, 0, 0, 0, 0, 0, 0, 0, 0, 0, 0, 0, 0, 0, 0, 0, 0, 0, 0, 0, 0, 0, 0, 0, 0, 0, 0, 0, 0, 0, 0, 0, 0, 0, 0, 0, 0, 0, 0, 0, 0, 0, 0, 0, 0, 0, 0, 0, 0, 0, 0, 0, 0, 0, 0, 0, 0, 0, 0, 0, 0, 0, 0, 0, 0, 0, 0, 0, 0, 0, 0, 0, 0, 0, 0, 0, 0, 0, 0, 0, 0, 0, 0, 0, 0, 0, 0, 0, 0, 0, 0, 0, 0, 0, 0, 0, 0, 0, 0, 0, 0, 0, 0, 0, 0, 0, 0, 0, 0, 0, 0, 0, 0, 0, 0, 0, 0, 0, 0, 0, 0, 0, 0, 0, 0, 0, 0, 0, 0, 0, 0, 0, 0, 0, 0, 0, 0, 0, 0, 0, 0, 0, 0, 0, 0, 0, 0, 0, 0, 0, 0, 0, 0, 0, 0, 0, 0, 0, 0, 0, 0, 0, 0, 1, 1, 0, 1, 1, 0, 1, 1, 0, 0, 0, 0, 0, 0, 0, 1, 1, 0, 1, 1, 0, 1, 1, 0, 0, 0, 0, 0, 0, 0, 1, 1, 0, 1, 1, 0, 1, 1, 0, 0, 0, 0, 0, 0, 0, 1, 1, 0, 1, 1, 0, 1, 1, 0, 0, 0, 0, 0, 0, 0, 1, 1, 0, 1, 1, 0, 1, 1, 0, 0, 0, 0, 0, 0, 0, 0, 0, 0, 0, 0, 0, 0, 0, 0, 0, 0, 0, 0, 0, 0, 0, 0, 0, 0, 0, 0, 0, 0, 0, 0, 0, 0, 0, 0, 0, 0, 0, 0, 0, 0, 0, 0, 0, 0, 0, 0, 0, 0, 0, 0, 0, 0, 0, 0, 0, 0, 0, 0, 0, 0, 0, 0, 0, 0, 0, 0, 0, 0, 0, 0, 0, 0, 0, 0, 0, 0, 0, 0, 0, 0, 0, 0, 0, 0, 0])
_uv = me_cube_000.uv_layers.new(name='UVMap')
_uv.uv.foreach_set('vector', [0.9767, 0.2857, 0.9767, 0.25, 1.0, 0.25, 1.0, 0.2857, 0.9535, 0.96, 0.9535, 1.0, 0.9302, 1.0, 0.9302, 0.96, 1.0, 0.2143, 1.0, 0.25, 0.9767, 0.25, 0.9767, 0.2143, 0.9767, 0.96, 0.9767, 1.0, 0.9535, 1.0, 0.9535, 0.96, 0.06645, 0.04, 2.356e-07, 0.04, 2.495e-07, 0.0, 0.06645, 0.0, 0.5316, 0.04, 0.4651, 0.04, 0.4651, 2.441e-08, 0.5316, 0.0, 0.9302, 0.04, 0.8638, 0.04, 0.8638, 2.696e-08, 0.9302, 2.554e-09, 0.8638, 0.04, 0.7973, 0.04, 0.7973, 2.157e-08, 0.8638, 2.696e-08, 0.7973, 0.04, 0.7309, 0.04, 0.7309, 1.618e-08, 0.7973, 2.157e-08, 0.6811, 0.04, 0.6645, 0.04, 0.6645, 1.079e-08, 0.6811, 1.213e-08, 0.6645, 0.04, 0.598, 0.04, 0.598, 5.393e-09, 0.6645, 1.079e-08, 0.598, 0.04, 0.5316, 0.04, 0.5316, 0.0, 0.598, 5.393e-09, 0.4651, 0.04, 0.3987, 0.04, 0.3987, 0.0, 0.4651, 0.0, 0.3987, 0.04, 0.3322, 0.04, 0.3322, 0.0, 0.3987, 0.0, 0.3322, 0.04, 0.2658, 0.04, 0.2658, 0.0, 0.3322, 0.0, 0.2159, 0.04, 0.1993, 0.04, 0.1993, 0.0, 0.2159, 0.0, 0.1993, 0.04, 0.1329, 0.04, 0.1329, 0.0, 0.1993, 0.0, 0.1329, 0.04, 0.06645, 0.04, 0.06645, 0.0, 0.1329, 0.0, 1.0, 0.0, 1.0, 0.03571, 0.9767, 0.03571, 0.9767, 0.0, 1.0, 0.03571, 1.0, 0.07143, 0.9767, 0.07143, 0.9767, 0.03571, 1.0, 0.07143, 1.0, 0.1071, 0.9767, 0.1071, 0.9767, 0.07143, 1.0, 0.1339, 1.0, 0.1429, 0.9767, 0.1429, 0.9767, 0.1339, 1.0, 0.1429, 1.0, 0.1786, 0.9767, 0.1786, 0.9767, 0.1429, 1.0, 0.1786, 1.0, 0.2143, 0.9767, 0.2143, 0.9767, 0.1786, 0.9767, 0.5, 0.9767, 0.4643, 1.0, 0.4643, 1.0, 0.5, 0.9767, 0.4643, 0.9767, 0.4286, 1.0, 0.4286, 1.0, 0.4643, 0.9767, 0.4286, 0.9767, 0.3929, 1.0, 0.3929, 1.0, 0.4286, 0.9767, 0.3661, 0.9767, 0.3571, 1.0, 0.3571, 1.0, 0.3661, 0.9767, 0.3571, 0.9767, 0.3214, 1.0, 0.3214, 1.0, 0.3571, 0.9767, 0.3214, 0.9767, 0.2857, 1.0, 0.2857, 1.0, 0.3214, 0.1329, 1.0, 0.06645, 1.0, 0.06645, 0.96, 0.1329, 0.96, 0.1329, 0.96, 0.06645, 0.96, 0.06645, 0.92, 0.1329, 0.92, 0.1329, 0.92, 0.06645, 0.92, 0.06645, 0.88, 0.1329, 0.88, 0.1329, 0.88, 0.06645, 0.88, 0.06645, 0.84, 0.1329, 0.84, 0.1329, 0.84, 0.06645, 0.84, 0.06645, 0.8, 0.1329, 0.8, 0.1329, 0.8, 0.06645, 0.8, 0.06645, 0.76, 0.1329, 0.76, 0.1329, 0.76, 0.06645, 0.76, 0.06645, 0.72, 0.1329, 0.72, 0.1329, 0.72, 0.06645, 0.72, 0.06645, 0.68, 0.1329, 0.68, 0.1329, 0.68, 0.06645, 0.68, 0.06645, 0.64, 0.1329, 0.64, 0.1329, 0.64, 0.06645, 0.64, 0.06645, 0.6, 0.1329, 0.6, 0.1329, 0.6, 0.06645, 0.6, 0.06645, 0.56, 0.1329, 0.56, 0.1329, 0.56, 0.06645, 0.56, 0.06645, 0.52, 0.1329, 0.52, 0.1329, 0.52, 0.06645, 0.52, 0.06645, 0.48, 0.1329, 0.48, 0.1329, 0.48, 0.06645, 0.48, 0.06645, 0.44, 0.1329, 0.44, 0.1329, 0.44, 0.06645, 0.44, 0.06645, 0.4, 0.1329, 0.4, 0.1329, 0.4, 0.06645, 0.4, 0.06645, 0.36, 0.1329, 0.36, 0.1329, 0.36, 0.06645, 0.36, 0.06645, 0.32, 0.1329, 0.32, 0.1329, 0.32, 0.06645, 0.32, 0.06645, 0.28, 0.1329, 0.28, 0.1329, 0.28, 0.06645, 0.28, 0.06645, 0.24, 0.1329, 0.24, 0.1329, 0.24, 0.06645, 0.24, 0.06645, 0.2, 0.1329, 0.2, 0.1329, 0.2, 0.06645, 0.2, 0.06645, 0.16, 0.1329, 0.16, 0.1329, 0.16, 0.06645, 0.16, 0.06645, 0.12, 0.1329, 0.12, 0.1329, 0.12, 0.06645, 0.12, 0.06645, 0.08, 0.1329, 0.08, 0.1329, 0.08, 0.06645, 0.08, 0.06645, 0.04, 0.1329, 0.04, 0.1993, 1.0, 0.1329, 1.0, 0.1329, 0.96, 0.1993, 0.96, 0.1993, 0.96, 0.1329, 0.96, 0.1329, 0.92, 0.1993, 0.92, 0.1993, 0.92, 0.1329, 0.92, 0.1329, 0.88, 0.1993, 0.88, 0.1993, 0.88, 0.1329, 0.88, 0.1329, 0.84, 0.1993, 0.84, 0.1993, 0.84, 0.1329, 0.84, 0.1329, 0.8, 0.1993, 0.8, 0.1993, 0.8, 0.1329, 0.8, 0.1329, 0.76, 0.1993, 0.76, 0.1993, 0.76, 0.1329, 0.76, 0.1329, 0.72, 0.1993, 0.72, 0.1993, 0.72, 0.1329, 0.72, 0.1329, 0.68, 0.1993, 0.68, 0.1993, 0.68, 0.1329, 0.68, 0.1329, 0.64, 0.1993, 0.64, 0.1993, 0.64, 0.1329, 0.64, 0.1329, 0.6, 0.1993, 0.6, 0.1993, 0.6, 0.1329, 0.6, 0.1329, 0.56, 0.1993, 0.56, 0.1993, 0.56, 0.1329, 0.56, 0.1329, 0.52, 0.1993, 0.52, 0.1993, 0.52, 0.1329, 0.52, 0.1329, 0.48, 0.1993, 0.48, 0.1993, 0.48, 0.1329, 0.48, 0.1329, 0.44, 0.1993, 0.44, 0.1993, 0.44, 0.1329, 0.44, 0.1329, 0.4, 0.1993, 0.4, 0.1993, 0.4, 0.1329, 0.4, 0.1329, 0.36, 0.1993, 0.36, 0.1993, 0.36, 0.1329, 0.36, 0.1329, 0.32, 0.1993, 0.32, 0.1993, 0.32, 0.1329, 0.32, 0.1329, 0.28, 0.1993, 0.28, 0.1993, 0.28, 0.1329, 0.28, 0.1329, 0.24, 0.1993, 0.24, 0.1993, 0.24, 0.1329, 0.24, 0.1329, 0.2, 0.1993, 0.2, 0.1993, 0.2, 0.1329, 0.2, 0.1329, 0.16, 0.1993, 0.16, 0.1993, 0.16, 0.1329, 0.16, 0.1329, 0.12, 0.1993, 0.12, 0.1993, 0.12, 0.1329, 0.12, 0.1329, 0.08, 0.1993, 0.08, 0.1993, 0.08, 0.1329, 0.08, 0.1329, 0.04, 0.1993, 0.04, 0.2159, 1.0, 0.1993, 1.0, 0.1993, 0.96, 0.2159, 0.96, 0.2159, 0.96, 0.1993, 0.96, 0.1993, 0.92, 0.2159, 0.92, 0.2159, 0.92, 0.1993, 0.92, 0.1993, 0.88, 0.2159, 0.88, 0.2159, 0.88, 0.1993, 0.88, 0.1993, 0.84, 0.2159, 0.84, 0.2159, 0.84, 0.1993, 0.84, 0.1993, 0.8, 0.2159, 0.8, 0.2159, 0.8, 0.1993, 0.8, 0.1993, 0.76, 0.2159, 0.76, 0.2159, 0.76, 0.1993, 0.76, 0.1993, 0.72, 0.2159, 0.72, 0.2159, 0.72, 0.1993, 0.72, 0.1993, 0.68, 0.2159, 0.68, 0.2159, 0.68, 0.1993, 0.68, 0.1993, 0.64, 0.2159, 0.64, 0.2159, 0.64, 0.1993, 0.64, 0.1993, 0.6, 0.2159, 0.6, 0.2159, 0.6, 0.1993, 0.6, 0.1993, 0.56, 0.2159, 0.56, 0.2159, 0.56, 0.1993, 0.56, 0.1993, 0.52, 0.2159, 0.52, 0.2159, 0.52, 0.1993, 0.52, 0.1993, 0.48, 0.2159, 0.48, 0.2159, 0.48, 0.1993, 0.48, 0.1993, 0.44, 0.2159, 0.44, 0.2159, 0.44, 0.1993, 0.44, 0.1993, 0.4, 0.2159, 0.4, 0.2159, 0.4, 0.1993, 0.4, 0.1993, 0.36, 0.2159, 0.36, 0.2159, 0.36, 0.1993, 0.36, 0.1993, 0.32, 0.2159, 0.32, 0.2159, 0.32, 0.1993, 0.32, 0.1993, 0.28, 0.2159, 0.28, 0.2159, 0.28, 0.1993, 0.28, 0.1993, 0.24, 0.2159, 0.24, 0.2159, 0.24, 0.1993, 0.24, 0.1993, 0.2, 0.2159, 0.2, 0.2159, 0.2, 0.1993, 0.2, 0.1993, 0.16, 0.2159, 0.16, 0.2159, 0.16, 0.1993, 0.16, 0.1993, 0.12, 0.2159, 0.12, 0.2159, 0.12, 0.1993, 0.12, 0.1993, 0.08, 0.2159, 0.08, 0.2159, 0.08, 0.1993, 0.08, 0.1993, 0.04, 0.2159, 0.04, 0.3322, 1.0, 0.2658, 1.0, 0.2658, 0.96, 0.3322, 0.96, 0.3322, 0.96, 0.2658, 0.96, 0.2658, 0.92, 0.3322, 0.92, 0.3322, 0.92, 0.2658, 0.92, 0.2658, 0.88, 0.3322, 0.88, 0.3322, 0.88, 0.2658, 0.88, 0.2658, 0.84, 0.3322, 0.84, 0.3322, 0.84, 0.2658, 0.84, 0.2658, 0.8, 0.3322, 0.8, 0.3322, 0.8, 0.2658, 0.8, 0.2658, 0.76, 0.3322, 0.76, 0.3322, 0.76, 0.2658, 0.76, 0.2658, 0.72, 0.3322, 0.72, 0.3322, 0.72, 0.2658, 0.72, 0.2658, 0.68, 0.3322, 0.68, 0.3322, 0.68, 0.2658, 0.68, 0.2658, 0.64, 0.3322, 0.64, 0.3322, 0.64, 0.2658, 0.64, 0.2658, 0.6, 0.3322, 0.6, 0.3322, 0.6, 0.2658, 0.6, 0.2658, 0.56, 0.3322, 0.56, 0.3322, 0.56, 0.2658, 0.56, 0.2658, 0.52, 0.3322, 0.52, 0.3322, 0.52, 0.2658, 0.52, 0.2658, 0.48, 0.3322, 0.48, 0.3322, 0.48, 0.2658, 0.48, 0.2658, 0.44, 0.3322, 0.44, 0.3322, 0.44, 0.2658, 0.44, 0.2658, 0.4, 0.3322, 0.4, 0.3322, 0.4, 0.2658, 0.4, 0.2658, 0.36, 0.3322, 0.36, 0.3322, 0.36, 0.2658, 0.36, 0.2658, 0.32, 0.3322, 0.32, 0.3322, 0.32, 0.2658, 0.32, 0.2658, 0.28, 0.3322, 0.28, 0.3322, 0.28, 0.2658, 0.28, 0.2658, 0.24, 0.3322, 0.24, 0.3322, 0.24, 0.2658, 0.24, 0.2658, 0.2, 0.3322, 0.2, 0.3322, 0.2, 0.2658, 0.2, 0.2658, 0.16, 0.3322, 0.16, 0.3322, 0.16, 0.2658, 0.16, 0.2658, 0.12, 0.3322, 0.12, 0.3322, 0.12, 0.2658, 0.12, 0.2658, 0.08, 0.3322, 0.08, 0.3322, 0.08, 0.2658, 0.08, 0.2658, 0.04, 0.3322, 0.04, 0.3987, 1.0, 0.3322, 1.0, 0.3322, 0.96, 0.3987, 0.96, 0.3987, 0.96, 0.3322, 0.96, 0.3322, 0.92, 0.3987, 0.92, 0.3987, 0.92, 0.3322, 0.92, 0.3322, 0.88, 0.3987, 0.88, 0.3987, 0.88, 0.3322, 0.88, 0.3322, 0.84, 0.3987, 0.84, 0.3987, 0.84, 0.3322, 0.84, 0.3322, 0.8, 0.3987, 0.8, 0.3987, 0.8, 0.3322, 0.8, 0.3322, 0.76, 0.3987, 0.76, 0.3987, 0.76, 0.3322, 0.76, 0.3322, 0.72, 0.3987, 0.72, 0.3987, 0.72, 0.3322, 0.72, 0.3322, 0.68, 0.3987, 0.68, 0.3987, 0.68, 0.3322, 0.68, 0.3322, 0.64, 0.3987, 0.64, 0.3987, 0.64, 0.3322, 0.64, 0.3322, 0.6, 0.3987, 0.6, 0.3987, 0.6, 0.3322, 0.6, 0.3322, 0.56, 0.3987, 0.56, 0.3987, 0.56, 0.3322, 0.56, 0.3322, 0.52, 0.3987, 0.52, 0.3987, 0.52, 0.3322, 0.52, 0.3322, 0.48, 0.3987, 0.48, 0.3987, 0.48, 0.3322, 0.48, 0.3322, 0.44, 0.3987, 0.44, 0.3987, 0.44, 0.3322, 0.44, 0.3322, 0.4, 0.3987, 0.4, 0.3987, 0.4, 0.3322, 0.4, 0.3322, 0.36, 0.3987, 0.36, 0.3987, 0.36, 0.3322, 0.36, 0.3322, 0.32, 0.3987, 0.32, 0.3987, 0.32, 0.3322, 0.32, 0.3322, 0.28, 0.3987, 0.28, 0.3987, 0.28, 0.3322, 0.28, 0.3322, 0.24, 0.3987, 0.24, 0.3987, 0.24, 0.3322, 0.24, 0.3322, 0.2, 0.3987, 0.2, 0.3987, 0.2, 0.3322, 0.2, 0.3322, 0.16, 0.3987, 0.16, 0.3987, 0.16, 0.3322, 0.16, 0.3322, 0.12, 0.3987, 0.12, 0.3987, 0.12, 0.3322, 0.12, 0.3322, 0.08, 0.3987, 0.08, 0.3987, 0.08, 0.3322, 0.08, 0.3322, 0.04, 0.3987, 0.04, 0.4651, 1.0, 0.3987, 1.0, 0.3987, 0.96, 0.4651, 0.96, 0.4651, 0.96, 0.3987, 0.96, 0.3987, 0.92, 0.4651, 0.92, 0.4651, 0.92, 0.3987, 0.92, 0.3987, 0.88, 0.4651, 0.88, 0.4651, 0.88, 0.3987, 0.88, 0.3987, 0.84, 0.4651, 0.84, 0.4651, 0.84, 0.3987, 0.84, 0.3987, 0.8, 0.4651, 0.8, 0.4651, 0.8, 0.3987, 0.8, 0.3987, 0.76, 0.4651, 0.76, 0.4651, 0.76, 0.3987, 0.76, 0.3987, 0.72, 0.4651, 0.72, 0.4651, 0.72, 0.3987, 0.72, 0.3987, 0.68, 0.4651, 0.68, 0.4651, 0.68, 0.3987, 0.68, 0.3987, 0.64, 0.4651, 0.64, 0.4651, 0.64, 0.3987, 0.64, 0.3987, 0.6, 0.4651, 0.6, 0.4651, 0.6, 0.3987, 0.6, 0.3987, 0.56, 0.4651, 0.56, 0.4651, 0.56, 0.3987, 0.56, 0.3987, 0.52, 0.4651, 0.52, 0.4651, 0.52, 0.3987, 0.52, 0.3987, 0.48, 0.4651, 0.48, 0.4651, 0.48, 0.3987, 0.48, 0.3987, 0.44, 0.4651, 0.44, 0.4651, 0.44, 0.3987, 0.44, 0.3987, 0.4, 0.4651, 0.4, 0.4651, 0.4, 0.3987, 0.4, 0.3987, 0.36, 0.4651, 0.36, 0.4651, 0.36, 0.3987, 0.36, 0.3987, 0.32, 0.4651, 0.32, 0.4651, 0.32, 0.3987, 0.32, 0.3987, 0.28, 0.4651, 0.28, 0.4651, 0.28, 0.3987, 0.28, 0.3987, 0.24, 0.4651, 0.24, 0.4651, 0.24, 0.3987, 0.24, 0.3987, 0.2, 0.4651, 0.2, 0.4651, 0.2, 0.3987, 0.2, 0.3987, 0.16, 0.4651, 0.16, 0.4651, 0.16, 0.3987, 0.16, 0.3987, 0.12, 0.4651, 0.12, 0.4651, 0.12, 0.3987, 0.12, 0.3987, 0.08, 0.4651, 0.08, 0.4651, 0.08, 0.3987, 0.08, 0.3987, 0.04, 0.4651, 0.04, 0.598, 1.0, 0.5316, 1.0, 0.5316, 0.96, 0.598, 0.96, 0.598, 0.96, 0.5316, 0.96, 0.5316, 0.92, 0.598, 0.92, 0.598, 0.92, 0.5316, 0.92, 0.5316, 0.88, 0.598, 0.88, 0.598, 0.88, 0.5316, 0.88, 0.5316, 0.84, 0.598, 0.84, 0.598, 0.84, 0.5316, 0.84, 0.5316, 0.8, 0.598, 0.8, 0.598, 0.8, 0.5316, 0.8, 0.5316, 0.76, 0.598, 0.76, 0.598, 0.76, 0.5316, 0.76, 0.5316, 0.72, 0.598, 0.72, 0.598, 0.72, 0.5316, 0.72, 0.5316, 0.68, 0.598, 0.68, 0.598, 0.68, 0.5316, 0.68, 0.5316, 0.64, 0.598, 0.64, 0.598, 0.64, 0.5316, 0.64, 0.5316, 0.6, 0.598, 0.6, 0.598, 0.6, 0.5316, 0.6, 0.5316, 0.56, 0.598, 0.56, 0.598, 0.56, 0.5316, 0.56, 0.5316, 0.52, 0.598, 0.52, 0.598, 0.52, 0.5316, 0.52, 0.5316, 0.48, 0.598, 0.48, 0.598, 0.48, 0.5316, 0.48, 0.5316, 0.44, 0.598, 0.44, 0.598, 0.44, 0.5316, 0.44, 0.5316, 0.4, 0.598, 0.4, 0.598, 0.4, 0.5316, 0.4, 0.5316, 0.36, 0.598, 0.36, 0.598, 0.36, 0.5316, 0.36, 0.5316, 0.32, 0.598, 0.32, 0.598, 0.32, 0.5316, 0.32, 0.5316, 0.28, 0.598, 0.28, 0.598, 0.28, 0.5316, 0.28, 0.5316, 0.24, 0.598, 0.24, 0.598, 0.24, 0.5316, 0.24, 0.5316, 0.2, 0.598, 0.2, 0.598, 0.2, 0.5316, 0.2, 0.5316, 0.16, 0.598, 0.16, 0.598, 0.16, 0.5316, 0.16, 0.5316, 0.12, 0.598, 0.12, 0.598, 0.12, 0.5316, 0.12, 0.5316, 0.08, 0.598, 0.08, 0.598, 0.08, 0.5316, 0.08, 0.5316, 0.04, 0.598, 0.04, 0.6645, 1.0, 0.598, 1.0, 0.598, 0.96, 0.6645, 0.96, 0.6645, 0.96, 0.598, 0.96, 0.598, 0.92, 0.6645, 0.92, 0.6645, 0.92, 0.598, 0.92, 0.598, 0.88, 0.6645, 0.88, 0.6645, 0.88, 0.598, 0.88, 0.598, 0.84, 0.6645, 0.84, 0.6645, 0.84, 0.598, 0.84, 0.598, 0.8, 0.6645, 0.8, 0.6645, 0.8, 0.598, 0.8, 0.598, 0.76, 0.6645, 0.76, 0.6645, 0.76, 0.598, 0.76, 0.598, 0.72, 0.6645, 0.72, 0.6645, 0.72, 0.598, 0.72, 0.598, 0.68, 0.6645, 0.68, 0.6645, 0.68, 0.598, 0.68, 0.598, 0.64, 0.6645, 0.64, 0.6645, 0.64, 0.598, 0.64, 0.598, 0.6, 0.6645, 0.6, 0.6645, 0.6, 0.598, 0.6, 0.598, 0.56, 0.6645, 0.56, 0.6645, 0.56, 0.598, 0.56, 0.598, 0.52, 0.6645, 0.52, 0.6645, 0.52, 0.598, 0.52, 0.598, 0.48, 0.6645, 0.48, 0.6645, 0.48, 0.598, 0.48, 0.598, 0.44, 0.6645, 0.44, 0.6645, 0.44, 0.598, 0.44, 0.598, 0.4, 0.6645, 0.4, 0.6645, 0.4, 0.598, 0.4, 0.598, 0.36, 0.6645, 0.36, 0.6645, 0.36, 0.598, 0.36, 0.598, 0.32, 0.6645, 0.32, 0.6645, 0.32, 0.598, 0.32, 0.598, 0.28, 0.6645, 0.28, 0.6645, 0.28, 0.598, 0.28, 0.598, 0.24, 0.6645, 0.24, 0.6645, 0.24, 0.598, 0.24, 0.598, 0.2, 0.6645, 0.2, 0.6645, 0.2, 0.598, 0.2, 0.598, 0.16, 0.6645, 0.16, 0.6645, 0.16, 0.598, 0.16, 0.598, 0.12, 0.6645, 0.12, 0.6645, 0.12, 0.598, 0.12, 0.598, 0.08, 0.6645, 0.08, 0.6645, 0.08, 0.598, 0.08, 0.598, 0.04, 0.6645, 0.04, 0.6811, 1.0, 0.6645, 1.0, 0.6645, 0.96, 0.6811, 0.96, 0.6811, 0.96, 0.6645, 0.96, 0.6645, 0.92, 0.6811, 0.92, 0.6811, 0.92, 0.6645, 0.92, 0.6645, 0.88, 0.6811, 0.88, 0.6811, 0.88, 0.6645, 0.88, 0.6645, 0.84, 0.6811, 0.84, 0.6811, 0.84, 0.6645, 0.84, 0.6645, 0.8, 0.6811, 0.8, 0.6811, 0.8, 0.6645, 0.8, 0.6645, 0.76, 0.6811, 0.76, 0.6811, 0.76, 0.6645, 0.76, 0.6645, 0.72, 0.6811, 0.72, 0.6811, 0.72, 0.6645, 0.72, 0.6645, 0.68, 0.6811, 0.68, 0.6811, 0.68, 0.6645, 0.68, 0.6645, 0.64, 0.6811, 0.64, 0.6811, 0.64, 0.6645, 0.64, 0.6645, 0.6, 0.6811, 0.6, 0.6811, 0.6, 0.6645, 0.6, 0.6645, 0.56, 0.6811, 0.56, 0.6811, 0.56, 0.6645, 0.56, 0.6645, 0.52, 0.6811, 0.52, 0.6811, 0.52, 0.6645, 0.52, 0.6645, 0.48, 0.6811, 0.48, 0.6811, 0.48, 0.6645, 0.48, 0.6645, 0.44, 0.6811, 0.44, 0.6811, 0.44, 0.6645, 0.44, 0.6645, 0.4, 0.6811, 0.4, 0.6811, 0.4, 0.6645, 0.4, 0.6645, 0.36, 0.6811, 0.36, 0.6811, 0.36, 0.6645, 0.36, 0.6645, 0.32, 0.6811, 0.32, 0.6811, 0.32, 0.6645, 0.32, 0.6645, 0.28, 0.6811, 0.28, 0.6811, 0.28, 0.6645, 0.28, 0.6645, 0.24, 0.6811, 0.24, 0.6811, 0.24, 0.6645, 0.24, 0.6645, 0.2, 0.6811, 0.2, 0.6811, 0.2, 0.6645, 0.2, 0.6645, 0.16, 0.6811, 0.16, 0.6811, 0.16, 0.6645, 0.16, 0.6645, 0.12, 0.6811, 0.12, 0.6811, 0.12, 0.6645, 0.12, 0.6645, 0.08, 0.6811, 0.08, 0.6811, 0.08, 0.6645, 0.08, 0.6645, 0.04, 0.6811, 0.04, 0.7973, 1.0, 0.7309, 1.0, 0.7309, 0.96, 0.7973, 0.96, 0.7973, 0.96, 0.7309, 0.96, 0.7309, 0.92, 0.7973, 0.92, 0.7973, 0.92, 0.7309, 0.92, 0.7309, 0.88, 0.7973, 0.88, 0.7973, 0.88, 0.7309, 0.88, 0.7309, 0.84, 0.7973, 0.84, 0.7973, 0.84, 0.7309, 0.84, 0.7309, 0.8, 0.7973, 0.8, 0.7973, 0.8, 0.7309, 0.8, 0.7309, 0.76, 0.7973, 0.76, 0.7973, 0.76, 0.7309, 0.76, 0.7309, 0.72, 0.7973, 0.72, 0.7973, 0.72, 0.7309, 0.72, 0.7309, 0.68, 0.7973, 0.68, 0.7973, 0.68, 0.7309, 0.68, 0.7309, 0.64, 0.7973, 0.64, 0.7973, 0.64, 0.7309, 0.64, 0.7309, 0.6, 0.7973, 0.6, 0.7973, 0.6, 0.7309, 0.6, 0.7309, 0.56, 0.7973, 0.56, 0.7973, 0.56, 0.7309, 0.56, 0.7309, 0.52, 0.7973, 0.52, 0.7973, 0.52, 0.7309, 0.52, 0.7309, 0.48, 0.7973, 0.48, 0.7973, 0.48, 0.7309, 0.48, 0.7309, 0.44, 0.7973, 0.44, 0.7973, 0.44, 0.7309, 0.44, 0.7309, 0.4, 0.7973, 0.4, 0.7973, 0.4, 0.7309, 0.4, 0.7309, 0.36, 0.7973, 0.36, 0.7973, 0.36, 0.7309, 0.36, 0.7309, 0.32, 0.7973, 0.32, 0.7973, 0.32, 0.7309, 0.32, 0.7309, 0.28, 0.7973, 0.28, 0.7973, 0.28, 0.7309, 0.28, 0.7309, 0.24, 0.7973, 0.24, 0.7973, 0.24, 0.7309, 0.24, 0.7309, 0.2, 0.7973, 0.2, 0.7973, 0.2, 0.7309, 0.2, 0.7309, 0.16, 0.7973, 0.16, 0.7973, 0.16, 0.7309, 0.16, 0.7309, 0.12, 0.7973, 0.12, 0.7973, 0.12, 0.7309, 0.12, 0.7309, 0.08, 0.7973, 0.08, 0.7973, 0.08, 0.7309, 0.08, 0.7309, 0.04, 0.7973, 0.04, 0.8638, 1.0, 0.7973, 1.0, 0.7973, 0.96, 0.8638, 0.96, 0.8638, 0.96, 0.7973, 0.96, 0.7973, 0.92, 0.8638, 0.92, 0.8638, 0.92, 0.7973, 0.92, 0.7973, 0.88, 0.8638, 0.88, 0.8638, 0.88, 0.7973, 0.88, 0.7973, 0.84, 0.8638, 0.84, 0.8638, 0.84, 0.7973, 0.84, 0.7973, 0.8, 0.8638, 0.8, 0.8638, 0.8, 0.7973, 0.8, 0.7973, 0.76, 0.8638, 0.76, 0.8638, 0.76, 0.7973, 0.76, 0.7973, 0.72, 0.8638, 0.72, 0.8638, 0.72, 0.7973, 0.72, 0.7973, 0.68, 0.8638, 0.68, 0.8638, 0.68, 0.7973, 0.68, 0.7973, 0.64, 0.8638, 0.64, 0.8638, 0.64, 0.7973, 0.64, 0.7973, 0.6, 0.8638, 0.6, 0.8638, 0.6, 0.7973, 0.6, 0.7973, 0.56, 0.8638, 0.56, 0.8638, 0.56, 0.7973, 0.56, 0.7973, 0.52, 0.8638, 0.52, 0.8638, 0.52, 0.7973, 0.52, 0.7973, 0.48, 0.8638, 0.48, 0.8638, 0.48, 0.7973, 0.48, 0.7973, 0.44, 0.8638, 0.44, 0.8638, 0.44, 0.7973, 0.44, 0.7973, 0.4, 0.8638, 0.4, 0.8638, 0.4, 0.7973, 0.4, 0.7973, 0.36, 0.8638, 0.36, 0.8638, 0.36, 0.7973, 0.36, 0.7973, 0.32, 0.8638, 0.32, 0.8638, 0.32, 0.7973, 0.32, 0.7973, 0.28, 0.8638, 0.28, 0.8638, 0.28, 0.7973, 0.28, 0.7973, 0.24, 0.8638, 0.24, 0.8638, 0.24, 0.7973, 0.24, 0.7973, 0.2, 0.8638, 0.2, 0.8638, 0.2, 0.7973, 0.2, 0.7973, 0.16, 0.8638, 0.16, 0.8638, 0.16, 0.7973, 0.16, 0.7973, 0.12, 0.8638, 0.12, 0.8638, 0.12, 0.7973, 0.12, 0.7973, 0.08, 0.8638, 0.08, 0.8638, 0.08, 0.7973, 0.08, 0.7973, 0.04, 0.8638, 0.04, 0.9302, 1.0, 0.8638, 1.0, 0.8638, 0.96, 0.9302, 0.96, 0.9302, 0.96, 0.8638, 0.96, 0.8638, 0.92, 0.9302, 0.92, 0.9302, 0.92, 0.8638, 0.92, 0.8638, 0.88, 0.9302, 0.88, 0.9302, 0.88, 0.8638, 0.88, 0.8638, 0.84, 0.9302, 0.84, 0.9302, 0.84, 0.8638, 0.84, 0.8638, 0.8, 0.9302, 0.8, 0.9302, 0.8, 0.8638, 0.8, 0.8638, 0.76, 0.9302, 0.76, 0.9302, 0.76, 0.8638, 0.76, 0.8638, 0.72, 0.9302, 0.72, 0.9302, 0.72, 0.8638, 0.72, 0.8638, 0.68, 0.9302, 0.68, 0.9302, 0.68, 0.8638, 0.68, 0.8638, 0.64, 0.9302, 0.64, 0.9302, 0.64, 0.8638, 0.64, 0.8638, 0.6, 0.9302, 0.6, 0.9302, 0.6, 0.8638, 0.6, 0.8638, 0.56, 0.9302, 0.56, 0.9302, 0.56, 0.8638, 0.56, 0.8638, 0.52, 0.9302, 0.52, 0.9302, 0.52, 0.8638, 0.52, 0.8638, 0.48, 0.9302, 0.48, 0.9302, 0.48, 0.8638, 0.48, 0.8638, 0.44, 0.9302, 0.44, 0.9302, 0.44, 0.8638, 0.44, 0.8638, 0.4, 0.9302, 0.4, 0.9302, 0.4, 0.8638, 0.4, 0.8638, 0.36, 0.9302, 0.36, 0.9302, 0.36, 0.8638, 0.36, 0.8638, 0.32, 0.9302, 0.32, 0.9302, 0.32, 0.8638, 0.32, 0.8638, 0.28, 0.9302, 0.28, 0.9302, 0.28, 0.8638, 0.28, 0.8638, 0.24, 0.9302, 0.24, 0.9302, 0.24, 0.8638, 0.24, 0.8638, 0.2, 0.9302, 0.2, 0.9302, 0.2, 0.8638, 0.2, 0.8638, 0.16, 0.9302, 0.16, 0.9302, 0.16, 0.8638, 0.16, 0.8638, 0.12, 0.9302, 0.12, 0.9302, 0.12, 0.8638, 0.12, 0.8638, 0.08, 0.9302, 0.08, 0.9302, 0.08, 0.8638, 0.08, 0.8638, 0.04, 0.9302, 0.04, 0.5316, 1.0, 0.4651, 1.0, 0.4651, 0.96, 0.5316, 0.96, 0.5316, 0.96, 0.4651, 0.96, 0.4651, 0.92, 0.5316, 0.92, 0.5316, 0.92, 0.4651, 0.92, 0.4651, 0.88, 0.5316, 0.88, 0.5316, 0.88, 0.4651, 0.88, 0.4651, 0.84, 0.5316, 0.84, 0.5316, 0.84, 0.4651, 0.84, 0.4651, 0.8, 0.5316, 0.8, 0.5316, 0.8, 0.4651, 0.8, 0.4651, 0.76, 0.5316, 0.76, 0.5316, 0.76, 0.4651, 0.76, 0.4651, 0.72, 0.5316, 0.72, 0.5316, 0.72, 0.4651, 0.72, 0.4651, 0.68, 0.5316, 0.68, 0.5316, 0.68, 0.4651, 0.68, 0.4651, 0.64, 0.5316, 0.64, 0.5316, 0.64, 0.4651, 0.64, 0.4651, 0.6, 0.5316, 0.6, 0.5316, 0.6, 0.4651, 0.6, 0.4651, 0.56, 0.5316, 0.56, 0.5316, 0.56, 0.4651, 0.56, 0.4651, 0.52, 0.5316, 0.52, 0.5316, 0.52, 0.4651, 0.52, 0.4651, 0.48, 0.5316, 0.48, 0.5316, 0.48, 0.4651, 0.48, 0.4651, 0.44, 0.5316, 0.44, 0.5316, 0.44, 0.4651, 0.44, 0.4651, 0.4, 0.5316, 0.4, 0.5316, 0.4, 0.4651, 0.4, 0.4651, 0.36, 0.5316, 0.36, 0.5316, 0.36, 0.4651, 0.36, 0.4651, 0.32, 0.5316, 0.32, 0.5316, 0.32, 0.4651, 0.32, 0.4651, 0.28, 0.5316, 0.28, 0.5316, 0.28, 0.4651, 0.28, 0.4651, 0.24, 0.5316, 0.24, 0.5316, 0.24, 0.4651, 0.24, 0.4651, 0.2, 0.5316, 0.2, 0.5316, 0.2, 0.4651, 0.2, 0.4651, 0.16, 0.5316, 0.16, 0.5316, 0.16, 0.4651, 0.16, 0.4651, 0.12, 0.5316, 0.12, 0.5316, 0.12, 0.4651, 0.12, 0.4651, 0.08, 0.5316, 0.08, 0.5316, 0.08, 0.4651, 0.08, 0.4651, 0.04, 0.5316, 0.04, 0.06645, 1.0, 0.0, 1.0, 0.0, 0.96, 0.06645, 0.96, 0.06645, 0.96, 0.0, 0.96, 2.772e-08, 0.92, 0.06645, 0.92, 0.06645, 0.92, 2.772e-08, 0.92, 2.772e-08, 0.88, 0.06645, 0.88, 0.06645, 0.88, 2.772e-08, 0.88, 5.545e-08, 0.84, 0.06645, 0.84, 0.06645, 0.84, 5.545e-08, 0.84, 5.545e-08, 0.8, 0.06645, 0.8, 0.06645, 0.8, 5.545e-08, 0.8, 5.545e-08, 0.76, 0.06645, 0.76, 0.06645, 0.76, 5.545e-08, 0.76, 5.545e-08, 0.72, 0.06645, 0.72, 0.06645, 0.72, 5.545e-08, 0.72, 8.317e-08, 0.68, 0.06645, 0.68, 0.06645, 0.68, 8.317e-08, 0.68, 1.109e-07, 0.64, 0.06645, 0.64, 0.06645, 0.64, 1.109e-07, 0.64, 1.109e-07, 0.6, 0.06645, 0.6, 0.06645, 0.6, 1.109e-07, 0.6, 8.317e-08, 0.56, 0.06645, 0.56, 0.06645, 0.56, 8.317e-08, 0.56, 1.386e-07, 0.52, 0.06645, 0.52, 0.06645, 0.52, 1.386e-07, 0.52, 1.386e-07, 0.48, 0.06645, 0.48, 0.06645, 0.48, 1.386e-07, 0.48, 1.525e-07, 0.44, 0.06645, 0.44, 0.06645, 0.44, 1.525e-07, 0.44, 1.386e-07, 0.4, 0.06645, 0.4, 0.06645, 0.4, 1.386e-07, 0.4, 1.525e-07, 0.36, 0.06645, 0.36, 0.06645, 0.36, 1.525e-07, 0.36, 1.941e-07, 0.32, 0.06645, 0.32, 0.06645, 0.32, 1.941e-07, 0.32, 1.941e-07, 0.28, 0.06645, 0.28, 0.06645, 0.28, 1.941e-07, 0.28, 2.079e-07, 0.24, 0.06645, 0.24, 0.06645, 0.24, 2.079e-07, 0.24, 1.941e-07, 0.2, 0.06645, 0.2, 0.06645, 0.2, 1.941e-07, 0.2, 2.079e-07, 0.16, 0.06645, 0.16, 0.06645, 0.16, 2.079e-07, 0.16, 2.495e-07, 0.12, 0.06645, 0.12, 0.06645, 0.12, 2.495e-07, 0.12, 2.634e-07, 0.08, 0.06645, 0.08, 0.06645, 0.08, 2.634e-07, 0.08, 2.356e-07, 0.04, 0.06645, 0.04, 0.9767, 0.0, 0.9767, 0.04, 0.9535, 0.04, 0.9535, 0.0, 0.9767, 0.04, 0.9767, 0.08, 0.9535, 0.08, 0.9535, 0.04, 0.9767, 0.08, 0.9767, 0.12, 0.9535, 0.12, 0.9535, 0.08, 0.9767, 0.12, 0.9767, 0.16, 0.9535, 0.16, 0.9535, 0.12, 0.9767, 0.16, 0.9767, 0.2, 0.9535, 0.2, 0.9535, 0.16, 0.9767, 0.2, 0.9767, 0.24, 0.9535, 0.24, 0.9535, 0.2, 0.9767, 0.24, 0.9767, 0.28, 0.9535, 0.28, 0.9535, 0.24, 0.9767, 0.28, 0.9767, 0.32, 0.9535, 0.32, 0.9535, 0.28, 0.9767, 0.32, 0.9767, 0.36, 0.9535, 0.36, 0.9535, 0.32, 0.9767, 0.36, 0.9767, 0.4, 0.9535, 0.4, 0.9535, 0.36, 0.9767, 0.4, 0.9767, 0.44, 0.9535, 0.44, 0.9535, 0.4, 0.9767, 0.44, 0.9767, 0.48, 0.9535, 0.48, 0.9535, 0.44, 0.9767, 0.48, 0.9767, 0.52, 0.9535, 0.52, 0.9535, 0.48, 0.9767, 0.52, 0.9767, 0.56, 0.9535, 0.56, 0.9535, 0.52, 0.9767, 0.56, 0.9767, 0.6, 0.9535, 0.6, 0.9535, 0.56, 0.9767, 0.6, 0.9767, 0.64, 0.9535, 0.64, 0.9535, 0.6, 0.9767, 0.64, 0.9767, 0.68, 0.9535, 0.68, 0.9535, 0.64, 0.9767, 0.68, 0.9767, 0.72, 0.9535, 0.72, 0.9535, 0.68, 0.9767, 0.72, 0.9767, 0.76, 0.9535, 0.76, 0.9535, 0.72, 0.9767, 0.76, 0.9767, 0.8, 0.9535, 0.8, 0.9535, 0.76, 0.9767, 0.8, 0.9767, 0.84, 0.9535, 0.84, 0.9535, 0.8, 0.9767, 0.84, 0.9767, 0.88, 0.9535, 0.88, 0.9535, 0.84, 0.9767, 0.88, 0.9767, 0.92, 0.9535, 0.92, 0.9535, 0.88, 0.9767, 0.92, 0.9767, 0.96, 0.9535, 0.96, 0.9535, 0.92, 0.9535, 0.0, 0.9535, 0.04, 0.9302, 0.04, 0.9302, 9.065e-10, 0.9535, 0.04, 0.9535, 0.08, 0.9302, 0.08, 0.9302, 0.04, 0.9535, 0.08, 0.9535, 0.12, 0.9302, 0.12, 0.9302, 0.08, 0.9535, 0.12, 0.9535, 0.16, 0.9302, 0.16, 0.9302, 0.12, 0.9535, 0.16, 0.9535, 0.2, 0.9302, 0.2, 0.9302, 0.16, 0.9535, 0.2, 0.9535, 0.24, 0.9302, 0.24, 0.9302, 0.2, 0.9535, 0.24, 0.9535, 0.28, 0.9302, 0.28, 0.9302, 0.24, 0.9535, 0.28, 0.9535, 0.32, 0.9302, 0.32, 0.9302, 0.28, 0.9535, 0.32, 0.9535, 0.36, 0.9302, 0.36, 0.9302, 0.32, 0.9535, 0.36, 0.9535, 0.4, 0.9302, 0.4, 0.9302, 0.36, 0.9535, 0.4, 0.9535, 0.44, 0.9302, 0.44, 0.9302, 0.4, 0.9535, 0.44, 0.9535, 0.48, 0.9302, 0.48, 0.9302, 0.44, 0.9535, 0.48, 0.9535, 0.52, 0.9302, 0.52, 0.9302, 0.48, 0.9535, 0.52, 0.9535, 0.56, 0.9302, 0.56, 0.9302, 0.52, 0.9535, 0.56, 0.9535, 0.6, 0.9302, 0.6, 0.9302, 0.56, 0.9535, 0.6, 0.9535, 0.64, 0.9302, 0.64, 0.9302, 0.6, 0.9535, 0.64, 0.9535, 0.68, 0.9302, 0.68, 0.9302, 0.64, 0.9535, 0.68, 0.9535, 0.72, 0.9302, 0.72, 0.9302, 0.68, 0.9535, 0.72, 0.9535, 0.76, 0.9302, 0.76, 0.9302, 0.72, 0.9535, 0.76, 0.9535, 0.8, 0.9302, 0.8, 0.9302, 0.76, 0.9535, 0.8, 0.9535, 0.84, 0.9302, 0.84, 0.9302, 0.8, 0.9535, 0.84, 0.9535, 0.88, 0.9302, 0.88, 0.9302, 0.84, 0.9535, 0.88, 0.9535, 0.92, 0.9302, 0.92, 0.9302, 0.88, 0.9535, 0.92, 0.9535, 0.96, 0.9302, 0.96, 0.9302, 0.92, 0.7309, 0.08, 0.7143, 0.08, 0.7143, 0.04, 0.7309, 0.04, 0.7143, 0.08, 0.6977, 0.08, 0.6977, 0.04, 0.7143, 0.04, 0.6977, 0.08, 0.6811, 0.08, 0.6811, 0.04, 0.6977, 0.04, 0.7309, 0.12, 0.7143, 0.12, 0.7143, 0.08, 0.7309, 0.08, 0.7143, 0.12, 0.6977, 0.12, 0.6977, 0.08, 0.7143, 0.08, 0.6977, 0.12, 0.6811, 0.12, 0.6811, 0.08, 0.6977, 0.08, 0.7309, 0.16, 0.7143, 0.16, 0.7143, 0.12, 0.7309, 0.12, 0.7143, 0.16, 0.6977, 0.16, 0.6977, 0.12, 0.7143, 0.12, 0.6977, 0.16, 0.6811, 0.16, 0.6811, 0.12, 0.6977, 0.12, 0.7309, 0.2, 0.7143, 0.2, 0.7143, 0.16, 0.7309, 0.16, 0.7143, 0.2, 0.6977, 0.2, 0.6977, 0.16, 0.7143, 0.16, 0.6977, 0.2, 0.6811, 0.2, 0.6811, 0.16, 0.6977, 0.16, 0.7309, 0.24, 0.7143, 0.24, 0.7143, 0.2, 0.7309, 0.2, 0.7143, 0.24, 0.6977, 0.24, 0.6977, 0.2, 0.7143, 0.2, 0.6977, 0.24, 0.6811, 0.24, 0.6811, 0.2, 0.6977, 0.2, 0.7309, 0.28, 0.7143, 0.28, 0.7143, 0.24, 0.7309, 0.24, 0.7143, 0.28, 0.6977, 0.28, 0.6977, 0.24, 0.7143, 0.24, 0.6977, 0.28, 0.6811, 0.28, 0.6811, 0.24, 0.6977, 0.24, 0.7309, 0.32, 0.7143, 0.32, 0.7143, 0.28, 0.7309, 0.28, 0.7143, 0.32, 0.6977, 0.32, 0.6977, 0.28, 0.7143, 0.28, 0.6977, 0.32, 0.6811, 0.32, 0.6811, 0.28, 0.6977, 0.28, 0.7309, 0.36, 0.7143, 0.36, 0.7143, 0.32, 0.7309, 0.32, 0.7143, 0.36, 0.6977, 0.36, 0.6977, 0.32, 0.7143, 0.32, 0.6977, 0.36, 0.6811, 0.36, 0.6811, 0.32, 0.6977, 0.32, 0.7309, 0.4, 0.7143, 0.4, 0.7143, 0.36, 0.7309, 0.36, 0.7143, 0.4, 0.6977, 0.4, 0.6977, 0.36, 0.7143, 0.36, 0.6977, 0.4, 0.6811, 0.4, 0.6811, 0.36, 0.6977, 0.36, 0.7309, 0.44, 0.7143, 0.44, 0.7143, 0.4, 0.7309, 0.4, 0.7143, 0.44, 0.6977, 0.44, 0.6977, 0.4, 0.7143, 0.4, 0.6977, 0.44, 0.6811, 0.44, 0.6811, 0.4, 0.6977, 0.4, 0.7309, 0.48, 0.7143, 0.48, 0.7143, 0.44, 0.7309, 0.44, 0.7143, 0.48, 0.6977, 0.48, 0.6977, 0.44, 0.7143, 0.44, 0.6977, 0.48, 0.6811, 0.48, 0.6811, 0.44, 0.6977, 0.44, 0.7309, 0.52, 0.7143, 0.52, 0.7143, 0.48, 0.7309, 0.48, 0.7143, 0.52, 0.6977, 0.52, 0.6977, 0.48, 0.7143, 0.48, 0.6977, 0.52, 0.6811, 0.52, 0.6811, 0.48, 0.6977, 0.48, 0.7309, 0.56, 0.7143, 0.56, 0.7143, 0.52, 0.7309, 0.52, 0.7143, 0.56, 0.6977, 0.56, 0.6977, 0.52, 0.7143, 0.52, 0.6977, 0.56, 0.6811, 0.56, 0.6811, 0.52, 0.6977, 0.52, 0.7309, 0.6, 0.7143, 0.6, 0.7143, 0.56, 0.7309, 0.56, 0.7143, 0.6, 0.6977, 0.6, 0.6977, 0.56, 0.7143, 0.56, 0.6977, 0.6, 0.6811, 0.6, 0.6811, 0.56, 0.6977, 0.56, 0.7309, 0.64, 0.7143, 0.64, 0.7143, 0.6, 0.7309, 0.6, 0.7143, 0.64, 0.6977, 0.64, 0.6977, 0.6, 0.7143, 0.6, 0.6977, 0.64, 0.6811, 0.64, 0.6811, 0.6, 0.6977, 0.6, 0.7309, 0.68, 0.7143, 0.68, 0.7143, 0.64, 0.7309, 0.64, 0.7143, 0.68, 0.6977, 0.68, 0.6977, 0.64, 0.7143, 0.64, 0.6977, 0.68, 0.6811, 0.68, 0.6811, 0.64, 0.6977, 0.64, 0.7309, 0.72, 0.7143, 0.72, 0.7143, 0.68, 0.7309, 0.68, 0.7143, 0.72, 0.6977, 0.72, 0.6977, 0.68, 0.7143, 0.68, 0.6977, 0.72, 0.6811, 0.72, 0.6811, 0.68, 0.6977, 0.68, 0.7309, 0.76, 0.7143, 0.76, 0.7143, 0.72, 0.7309, 0.72, 0.7143, 0.76, 0.6977, 0.76, 0.6977, 0.72, 0.7143, 0.72, 0.6977, 0.76, 0.6811, 0.76, 0.6811, 0.72, 0.6977, 0.72, 0.7309, 0.8, 0.7143, 0.8, 0.7143, 0.76, 0.7309, 0.76, 0.7143, 0.8, 0.6977, 0.8, 0.6977, 0.76, 0.7143, 0.76, 0.6977, 0.8, 0.6811, 0.8, 0.6811, 0.76, 0.6977, 0.76, 0.7309, 0.84, 0.7143, 0.84, 0.7143, 0.8, 0.7309, 0.8, 0.7143, 0.84, 0.6977, 0.84, 0.6977, 0.8, 0.7143, 0.8, 0.6977, 0.84, 0.6811, 0.84, 0.6811, 0.8, 0.6977, 0.8, 0.7309, 0.88, 0.7143, 0.88, 0.7143, 0.84, 0.7309, 0.84, 0.7143, 0.88, 0.6977, 0.88, 0.6977, 0.84, 0.7143, 0.84, 0.6977, 0.88, 0.6811, 0.88, 0.6811, 0.84, 0.6977, 0.84, 0.7309, 0.92, 0.7143, 0.92, 0.7143, 0.88, 0.7309, 0.88, 0.7143, 0.92, 0.6977, 0.92, 0.6977, 0.88, 0.7143, 0.88, 0.6977, 0.92, 0.6811, 0.92, 0.6811, 0.88, 0.6977, 0.88, 0.7309, 0.96, 0.7143, 0.96, 0.7143, 0.92, 0.7309, 0.92, 0.7143, 0.96, 0.6977, 0.96, 0.6977, 0.92, 0.7143, 0.92, 0.6977, 0.96, 0.6811, 0.96, 0.6811, 0.92, 0.6977, 0.92, 0.7309, 1.0, 0.7143, 1.0, 0.7143, 0.96, 0.7309, 0.96, 0.7143, 1.0, 0.6977, 1.0, 0.6977, 0.96, 0.7143, 0.96, 0.6977, 1.0, 0.6811, 1.0, 0.6811, 0.96, 0.6977, 0.96, 0.2658, 0.08, 0.2492, 0.08, 0.2492, 0.04, 0.2658, 0.04, 0.2492, 0.08, 0.2326, 0.08, 0.2326, 0.04, 0.2492, 0.04, 0.2326, 0.08, 0.2159, 0.08, 0.2159, 0.04, 0.2326, 0.04, 0.2658, 0.12, 0.2492, 0.12, 0.2492, 0.08, 0.2658, 0.08, 0.2492, 0.12, 0.2326, 0.12, 0.2326, 0.08, 0.2492, 0.08, 0.2326, 0.12, 0.2159, 0.12, 0.2159, 0.08, 0.2326, 0.08, 0.2658, 0.16, 0.2492, 0.16, 0.2492, 0.12, 0.2658, 0.12, 0.2492, 0.16, 0.2326, 0.16, 0.2326, 0.12, 0.2492, 0.12, 0.2326, 0.16, 0.2159, 0.16, 0.2159, 0.12, 0.2326, 0.12, 0.2658, 0.2, 0.2492, 0.2, 0.2492, 0.16, 0.2658, 0.16, 0.2492, 0.2, 0.2326, 0.2, 0.2326, 0.16, 0.2492, 0.16, 0.2326, 0.2, 0.2159, 0.2, 0.2159, 0.16, 0.2326, 0.16, 0.2658, 0.24, 0.2492, 0.24, 0.2492, 0.2, 0.2658, 0.2, 0.2492, 0.24, 0.2326, 0.24, 0.2326, 0.2, 0.2492, 0.2, 0.2326, 0.24, 0.2159, 0.24, 0.2159, 0.2, 0.2326, 0.2, 0.2658, 0.28, 0.2492, 0.28, 0.2492, 0.24, 0.2658, 0.24, 0.2492, 0.28, 0.2326, 0.28, 0.2326, 0.24, 0.2492, 0.24, 0.2326, 0.28, 0.2159, 0.28, 0.2159, 0.24, 0.2326, 0.24, 0.2658, 0.32, 0.2492, 0.32, 0.2492, 0.28, 0.2658, 0.28, 0.2492, 0.32, 0.2326, 0.32, 0.2326, 0.28, 0.2492, 0.28, 0.2326, 0.32, 0.2159, 0.32, 0.2159, 0.28, 0.2326, 0.28, 0.2658, 0.36, 0.2492, 0.36, 0.2492, 0.32, 0.2658, 0.32, 0.2492, 0.36, 0.2326, 0.36, 0.2326, 0.32, 0.2492, 0.32, 0.2326, 0.36, 0.2159, 0.36, 0.2159, 0.32, 0.2326, 0.32, 0.2658, 0.4, 0.2492, 0.4, 0.2492, 0.36, 0.2658, 0.36, 0.2492, 0.4, 0.2326, 0.4, 0.2326, 0.36, 0.2492, 0.36, 0.2326, 0.4, 0.2159, 0.4, 0.2159, 0.36, 0.2326, 0.36, 0.2658, 0.44, 0.2492, 0.44, 0.2492, 0.4, 0.2658, 0.4, 0.2492, 0.44, 0.2326, 0.44, 0.2326, 0.4, 0.2492, 0.4, 0.2326, 0.44, 0.2159, 0.44, 0.2159, 0.4, 0.2326, 0.4, 0.2658, 0.48, 0.2492, 0.48, 0.2492, 0.44, 0.2658, 0.44, 0.2492, 0.48, 0.2326, 0.48, 0.2326, 0.44, 0.2492, 0.44, 0.2326, 0.48, 0.2159, 0.48, 0.2159, 0.44, 0.2326, 0.44, 0.2658, 0.52, 0.2492, 0.52, 0.2492, 0.48, 0.2658, 0.48, 0.2492, 0.52, 0.2326, 0.52, 0.2326, 0.48, 0.2492, 0.48, 0.2326, 0.52, 0.2159, 0.52, 0.2159, 0.48, 0.2326, 0.48, 0.2658, 0.56, 0.2492, 0.56, 0.2492, 0.52, 0.2658, 0.52, 0.2492, 0.56, 0.2326, 0.56, 0.2326, 0.52, 0.2492, 0.52, 0.2326, 0.56, 0.2159, 0.56, 0.2159, 0.52, 0.2326, 0.52, 0.2658, 0.6, 0.2492, 0.6, 0.2492, 0.56, 0.2658, 0.56, 0.2492, 0.6, 0.2326, 0.6, 0.2326, 0.56, 0.2492, 0.56, 0.2326, 0.6, 0.2159, 0.6, 0.2159, 0.56, 0.2326, 0.56, 0.2658, 0.64, 0.2492, 0.64, 0.2492, 0.6, 0.2658, 0.6, 0.2492, 0.64, 0.2326, 0.64, 0.2326, 0.6, 0.2492, 0.6, 0.2326, 0.64, 0.2159, 0.64, 0.2159, 0.6, 0.2326, 0.6, 0.2658, 0.68, 0.2492, 0.68, 0.2492, 0.64, 0.2658, 0.64, 0.2492, 0.68, 0.2326, 0.68, 0.2326, 0.64, 0.2492, 0.64, 0.2326, 0.68, 0.2159, 0.68, 0.2159, 0.64, 0.2326, 0.64, 0.2658, 0.72, 0.2492, 0.72, 0.2492, 0.68, 0.2658, 0.68, 0.2492, 0.72, 0.2326, 0.72, 0.2326, 0.68, 0.2492, 0.68, 0.2326, 0.72, 0.2159, 0.72, 0.2159, 0.68, 0.2326, 0.68, 0.2658, 0.76, 0.2492, 0.76, 0.2492, 0.72, 0.2658, 0.72, 0.2492, 0.76, 0.2326, 0.76, 0.2326, 0.72, 0.2492, 0.72, 0.2326, 0.76, 0.2159, 0.76, 0.2159, 0.72, 0.2326, 0.72, 0.2658, 0.8, 0.2492, 0.8, 0.2492, 0.76, 0.2658, 0.76, 0.2492, 0.8, 0.2326, 0.8, 0.2326, 0.76, 0.2492, 0.76, 0.2326, 0.8, 0.2159, 0.8, 0.2159, 0.76, 0.2326, 0.76, 0.2658, 0.84, 0.2492, 0.84, 0.2492, 0.8, 0.2658, 0.8, 0.2492, 0.84, 0.2326, 0.84, 0.2326, 0.8, 0.2492, 0.8, 0.2326, 0.84, 0.2159, 0.84, 0.2159, 0.8, 0.2326, 0.8, 0.2658, 0.88, 0.2492, 0.88, 0.2492, 0.84, 0.2658, 0.84, 0.2492, 0.88, 0.2326, 0.88, 0.2326, 0.84, 0.2492, 0.84, 0.2326, 0.88, 0.2159, 0.88, 0.2159, 0.84, 0.2326, 0.84, 0.2658, 0.92, 0.2492, 0.92, 0.2492, 0.88, 0.2658, 0.88, 0.2492, 0.92, 0.2326, 0.92, 0.2326, 0.88, 0.2492, 0.88, 0.2326, 0.92, 0.2159, 0.92, 0.2159, 0.88, 0.2326, 0.88, 0.2658, 0.96, 0.2492, 0.96, 0.2492, 0.92, 0.2658, 0.92, 0.2492, 0.96, 0.2326, 0.96, 0.2326, 0.92, 0.2492, 0.92, 0.2326, 0.96, 0.2159, 0.96, 0.2159, 0.92, 0.2326, 0.92, 0.2658, 1.0, 0.2492, 1.0, 0.2492, 0.96, 0.2658, 0.96, 0.2492, 1.0, 0.2326, 1.0, 0.2326, 0.96, 0.2492, 0.96, 0.2326, 1.0, 0.2159, 1.0, 0.2159, 0.96, 0.2326, 0.96, 0.9767, 0.3929, 0.9767, 0.3839, 1.0, 0.3839, 1.0, 0.3929, 0.9767, 0.3839, 0.9767, 0.375, 1.0, 0.375, 1.0, 0.3839, 0.9767, 0.375, 0.9767, 0.3661, 1.0, 0.3661, 1.0, 0.375, 1.0, 0.1071, 1.0, 0.1161, 0.9767, 0.1161, 0.9767, 0.1071, 1.0, 0.1161, 1.0, 0.125, 0.9767, 0.125, 0.9767, 0.1161, 1.0, 0.125, 1.0, 0.1339, 0.9767, 0.1339, 0.9767, 0.125, 0.2658, 0.04, 0.2492, 0.04, 0.2492, 0.0, 0.2658, 0.0, 0.2492, 0.04, 0.2326, 0.04, 0.2326, 0.0, 0.2492, 0.0, 0.2326, 0.04, 0.2159, 0.04, 0.2159, 0.0, 0.2326, 0.0, 0.7309, 0.04, 0.7143, 0.04, 0.7143, 1.483e-08, 0.7309, 1.618e-08, 0.7143, 0.04, 0.6977, 0.04, 0.6977, 1.348e-08, 0.7143, 1.483e-08, 0.6977, 0.04, 0.6811, 0.04, 0.6811, 1.213e-08, 0.6977, 1.348e-08])
me_cube_000.materials.append(mat_material_000)
me_cube_000.materials.append(mat_material_003)
me_cube_000.use_remesh_preserve_volume = False
me_cube_000.use_remesh_preserve_attributes = False
me_cube_000.use_mirror_vertex_groups = False
me_cube_000.update()
me_cube_003 = bpy.data.meshes.new('Cube.003')
me_cube_003.from_pydata([(1.993, -16.02, -0.1), (1.993, -16.02, 0.3), (1.993, 0.0002146, -0.1), (1.993, 0.0002146, 0.3), (42.28, -16.02, -0.1), (42.28, -16.02, 0.3), (42.28, 0.0002146, -0.1), (42.28, 0.0002146, 0.3)], [], [(1, 3, 2, 0), (3, 7, 6, 2), (7, 5, 4, 6), (5, 1, 0, 4), (0, 2, 6, 4), (5, 7, 3, 1)])
me_cube_003.use_remesh_preserve_volume = False
me_cube_003.use_remesh_preserve_attributes = False
me_cube_003.use_mirror_vertex_groups = False
me_cube_003.update()

# ---- objects
ob_cube_003 = bpy.data.objects.new('Cube.003', me_cube)
ob_cube = bpy.data.objects.new('Cube', me_cube_000)
ob_cube_004 = bpy.data.objects.new('Cube.004', me_cube_003)

# ---- transforms, parenting, visibility, modifiers, constraints
ob_cube_003.location = (0.0, 0.0, 0.0)
ob_cube_003.lineart.crease_threshold = 0.0
ob_cube.location = (0.0, 0.0, 0.0)
ob_cube.lineart.crease_threshold = 0.0
ob_cube_004.location = (0.0, 0.0, 0.0)
ob_cube_004.lineart.crease_threshold = 0.0

# ---- collection membership
col_collection_1.objects.link(ob_cube_003)
col_collection_1.objects.link(ob_cube)
col_collection_1.objects.link(ob_cube_004)

# ---- scene / render settings (as saved in the file)
scene.frame_start = 1; scene.frame_end = 250; scene.frame_set(1)
scene.render.engine = 'BLENDER_EEVEE_NEXT'
scene.render.resolution_percentage = 50
scene.render.dither_intensity = 0.0
scene.cycles.use_denoising = False
scene.cycles.samples = 128
scene.cycles.sampling_pattern = 'TABULATED_SOBOL'
scene.cycles.light_sampling_threshold = 0.0
scene.cycles.use_adaptive_sampling = False
scene.cycles.use_light_tree = False
scene.cycles.blur_glossy = 0.0
scene.cycles.sample_clamp_indirect = 0.0
scene.view_settings.view_transform = 'Standard'
bpy.context.view_layer.update()

# ---- added for rendering (the .blend has no active camera and no usable light): camera, sun
cam_auto = bpy.data.cameras.new('AutoCamera')
cam_auto.lens = 50.0
cam_auto.sensor_width = 36.0
cam_auto.clip_end = 1397.44
ob_auto_camera = bpy.data.objects.new('AutoCamera', cam_auto)
scene.collection.objects.link(ob_auto_camera)
ob_auto_camera.location = (79.6264, -103.564, 63.8011)
ob_auto_camera.rotation_euler = (1.09748, -7.21219e-08, 0.694738)
scene.camera = ob_auto_camera
light_auto_sun = bpy.data.lights.new('AutoSun', 'SUN')
light_auto_sun.energy = 3.0
light_auto_sun.angle = 0.0523599
ob_auto_sun = bpy.data.objects.new('AutoSun', light_auto_sun)
scene.collection.objects.link(ob_auto_sun)
ob_auto_sun.rotation_euler = (0.872665, 0.174533, 0.523599)
bpy.context.view_layer.update()
